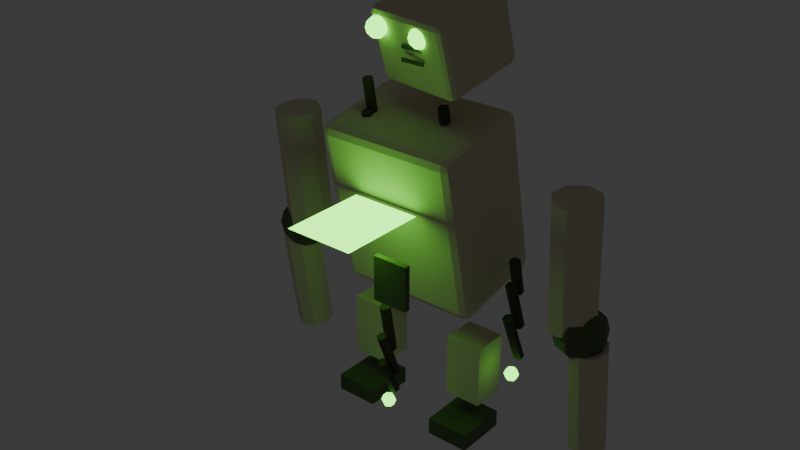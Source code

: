 # Source: zombie_process.blend  (saved by Blender 5.1.29; exported with 4.5.12 LTS)
import bpy
from mathutils import Matrix  # noqa: F401  (used for matrix-valued properties, if any)

bpy.ops.wm.read_factory_settings(use_empty=True)
scene = bpy.context.scene
scene.name = 'Scene'

# ---- collections
col_office_chair = bpy.data.collections.new('office_chair'); scene.collection.children.link(col_office_chair)
col_office_desk = bpy.data.collections.new('office_desk'); scene.collection.children.link(col_office_desk)
col_fluorescent_light = bpy.data.collections.new('fluorescent_light'); scene.collection.children.link(col_fluorescent_light)
col_manila_folder = bpy.data.collections.new('manila_folder'); scene.collection.children.link(col_manila_folder)
col_office_monitor = bpy.data.collections.new('office_monitor'); scene.collection.children.link(col_office_monitor)
col_filing_cabinet = bpy.data.collections.new('filing_cabinet'); scene.collection.children.link(col_filing_cabinet)
col_clipboard = bpy.data.collections.new('clipboard'); scene.collection.children.link(col_clipboard)
col_whiteboard = bpy.data.collections.new('whiteboard'); scene.collection.children.link(col_whiteboard)

# ---- materials (node trees are filled in below, after node groups)
mat_zombie_server_casing = bpy.data.materials.new('zombie_server_casing')
mat_zombie_glow = bpy.data.materials.new('zombie_glow')
mat_zombie_innards = bpy.data.materials.new('zombie_innards')
mat_zombie_cable = bpy.data.materials.new('zombie_cable')

# ---- material node trees
mat_zombie_server_casing.use_nodes = True; mat_zombie_server_casing.node_tree.nodes.clear()
_N = mat_zombie_server_casing.node_tree.nodes; _L = mat_zombie_server_casing.node_tree.links
n0 = _N.new('ShaderNodeBsdfPrincipled'); n0.name = 'Principled BSDF'; n0.location = (-200, 100)
n0.inputs[0].default_value = (0.72, 0.65, 0.48, 1.0)
n0.inputs[1].default_value = 0.2
n0.inputs[2].default_value = 0.85
n1 = _N.new('ShaderNodeOutputMaterial'); n1.name = 'Material Output'; n1.location = (200, 100)
_L.new(n0.outputs[0], n1.inputs[0])
n1.is_active_output = True
mat_zombie_glow.use_nodes = True; mat_zombie_glow.node_tree.nodes.clear()
_N = mat_zombie_glow.node_tree.nodes; _L = mat_zombie_glow.node_tree.links
n0 = _N.new('ShaderNodeBsdfPrincipled'); n0.name = 'Principled BSDF'; n0.location = (-200, 100)
n0.inputs[0].default_value = (0.2, 0.8, 0.1, 1.0)
n0.inputs[27].default_value = (0.224, 1.0, 0.078, 1.0)
n0.inputs[28].default_value = 4.0
n1 = _N.new('ShaderNodeOutputMaterial'); n1.name = 'Material Output'; n1.location = (200, 100)
_L.new(n0.outputs[0], n1.inputs[0])
n1.is_active_output = True
mat_zombie_innards.use_nodes = True; mat_zombie_innards.node_tree.nodes.clear()
_N = mat_zombie_innards.node_tree.nodes; _L = mat_zombie_innards.node_tree.links
n0 = _N.new('ShaderNodeBsdfPrincipled'); n0.name = 'Principled BSDF'; n0.location = (-200, 100)
n0.inputs[0].default_value = (0.12, 0.15, 0.08, 1.0)
n0.inputs[1].default_value = 0.5
n0.inputs[2].default_value = 0.6
n1 = _N.new('ShaderNodeOutputMaterial'); n1.name = 'Material Output'; n1.location = (200, 100)
_L.new(n0.outputs[0], n1.inputs[0])
n1.is_active_output = True
mat_zombie_cable.use_nodes = True; mat_zombie_cable.node_tree.nodes.clear()
_N = mat_zombie_cable.node_tree.nodes; _L = mat_zombie_cable.node_tree.links
n0 = _N.new('ShaderNodeBsdfPrincipled'); n0.name = 'Principled BSDF'; n0.location = (-200, 100)
n0.inputs[0].default_value = (0.08, 0.08, 0.06, 1.0)
n0.inputs[1].default_value = 0.1
n0.inputs[2].default_value = 0.9
n1 = _N.new('ShaderNodeOutputMaterial'); n1.name = 'Material Output'; n1.location = (200, 100)
_L.new(n0.outputs[0], n1.inputs[0])
n1.is_active_output = True

# ---- world
world_world = bpy.data.worlds.new('World'); scene.world = world_world
world_world.use_nodes = True; world_world.node_tree.nodes.clear()
_N = world_world.node_tree.nodes; _L = world_world.node_tree.links
n0 = _N.new('ShaderNodeOutputWorld'); n0.name = 'World Output'; n0.location = (200, 100)
n1 = _N.new('ShaderNodeBackground'); n1.name = 'Background'; n1.location = (-200, 100)
n1.inputs[0].default_value = (0.05088, 0.05088, 0.05088, 1.0)
_L.new(n1.outputs[0], n0.inputs[0])
n0.is_active_output = True
world_world.color = (0.05088, 0.05088, 0.05088)
world_world.sun_shadow_jitter_overblur = 0.0

# ---- meshes
me_cube = bpy.data.meshes.new('Cube')
me_cube.from_pydata([(-0.22, -0.07946, 0.4664), (-0.22, -0.115, 0.4895), (-0.25, -0.0857, 0.4958), (-0.22, -0.102, 0.4706), (-0.2373, -0.09904, 0.4752), (-0.2412, -0.1064, 0.4913), (-0.2412, -0.08128, 0.475), (-0.22, -0.2273, 1.018), (-0.22, -0.2042, 1.053), (-0.25, -0.198, 1.024), (-0.22, -0.2231, 1.04), (-0.2373, -0.2185, 1.037), (-0.2412, -0.2024, 1.045), (-0.2412, -0.2187, 1.02), (-0.22, 0.2042, 0.5267), (-0.25, 0.198, 0.556), (-0.22, 0.2273, 0.5623), (-0.2412, 0.2024, 0.5353), (-0.2373, 0.2185, 0.5427), (-0.2412, 0.2187, 0.5605), (-0.22, 0.2231, 0.5397), (-0.22, 0.07946, 1.114), (-0.22, 0.115, 1.09), (-0.25, 0.0857, 1.084), (-0.22, 0.102, 1.109), (-0.2373, 0.09904, 1.105), (-0.2412, 0.1064, 1.089), (-0.2412, 0.08128, 1.105), (0.22, -0.07946, 0.4664), (0.25, -0.0857, 0.4958), (0.22, -0.115, 0.4895), (0.2412, -0.08128, 0.475), (0.2373, -0.09904, 0.4752), (0.2412, -0.1064, 0.4913), (0.22, -0.102, 0.4706), (0.22, -0.2042, 1.053), (0.22, -0.2273, 1.018), (0.25, -0.198, 1.024), (0.22, -0.2231, 1.04), (0.2373, -0.2185, 1.037), (0.2412, -0.2187, 1.02), (0.2412, -0.2024, 1.045), (0.22, 0.2042, 0.5267), (0.22, 0.2273, 0.5623), (0.25, 0.198, 0.556), (0.22, 0.2231, 0.5397), (0.2373, 0.2185, 0.5427), (0.2412, 0.2187, 0.5605), (0.2412, 0.2024, 0.5353), (0.22, 0.07946, 1.114), (0.25, 0.0857, 1.084), (0.22, 0.115, 1.09), (0.2412, 0.08128, 1.105), (0.2373, 0.09904, 1.105), (0.2412, 0.1064, 1.089), (0.22, 0.102, 1.109), (-0.09036, -0.06465, 1.188), (-0.09377, -0.08891, 1.202), (-0.1109, -0.067, 1.208), (-0.09248, -0.07968, 1.19), (-0.1037, -0.07626, 1.193), (-0.107, -0.08134, 1.204), (-0.1046, -0.06419, 1.194), (-0.1013, -0.1427, 1.405), (-0.09937, -0.1287, 1.43), (-0.1185, -0.1208, 1.41), (-0.1011, -0.1408, 1.42), (-0.1121, -0.136, 1.419), (-0.1132, -0.1253, 1.424), (-0.1146, -0.1352, 1.407), (-0.0581, 0.1649, 1.25), (-0.07863, 0.1626, 1.27), (-0.05613, 0.1789, 1.275), (-0.07232, 0.1654, 1.256), (-0.06829, 0.1754, 1.261), (-0.07092, 0.1753, 1.273), (-0.05641, 0.1769, 1.26), (-0.06711, 0.1008, 1.492), (-0.0637, 0.1251, 1.478), (-0.08619, 0.1087, 1.472), (-0.06499, 0.1159, 1.49), (-0.07668, 0.1157, 1.487), (-0.07849, 0.1215, 1.476), (-0.0809, 0.1043, 1.486), (0.1671, -0.1008, 1.188), (0.1862, -0.1087, 1.208), (0.1637, -0.1251, 1.202), (0.1809, -0.1043, 1.194), (0.1767, -0.1157, 1.193), (0.1785, -0.1215, 1.204), (0.165, -0.1159, 1.19), (0.1581, -0.1649, 1.43), (0.1561, -0.1789, 1.405), (0.1786, -0.1626, 1.41), (0.1564, -0.1769, 1.42), (0.1683, -0.1754, 1.419), (0.1709, -0.1753, 1.407), (0.1723, -0.1654, 1.424), (0.1994, 0.1287, 1.25), (0.2013, 0.1427, 1.275), (0.2185, 0.1208, 1.27), (0.2011, 0.1408, 1.26), (0.2121, 0.136, 1.261), (0.2146, 0.1352, 1.273), (0.2132, 0.1253, 1.256), (0.1904, 0.06465, 1.492), (0.2109, 0.067, 1.472), (0.1938, 0.08891, 1.478), (0.2046, 0.06419, 1.486), (0.2037, 0.07626, 1.487), (0.207, 0.08134, 1.476), (0.1925, 0.07968, 1.49), (-0.08, -0.15, 1.405), (-0.08, -0.1325, 1.4), (-0.08, -0.115, 1.37), (-0.08, -0.1325, 1.34), (-0.08, -0.15, 1.335), (-0.06763, -0.1376, 1.4), (-0.05857, -0.1286, 1.388), (-0.05525, -0.1253, 1.37), (-0.05857, -0.1286, 1.353), (-0.06763, -0.1376, 1.34), (-0.0625, -0.15, 1.4), (-0.04969, -0.15, 1.388), (-0.045, -0.15, 1.37), (-0.04969, -0.15, 1.353), (-0.0625, -0.15, 1.34), (-0.06763, -0.1624, 1.4), (-0.05857, -0.1714, 1.388), (-0.05525, -0.1747, 1.37), (-0.05857, -0.1714, 1.353), (-0.06763, -0.1624, 1.34), (-0.08, -0.1675, 1.4), (-0.08, -0.1803, 1.388), (-0.08, -0.185, 1.37), (-0.08, -0.1803, 1.353), (-0.08, -0.1675, 1.34), (-0.09237, -0.1624, 1.4), (-0.1014, -0.1714, 1.388), (-0.1047, -0.1747, 1.37), (-0.1014, -0.1714, 1.353), (-0.09237, -0.1624, 1.34), (-0.0975, -0.15, 1.4), (-0.1103, -0.15, 1.388), (-0.115, -0.15, 1.37), (-0.1103, -0.15, 1.353), (-0.0975, -0.15, 1.34), (-0.09237, -0.1376, 1.4), (-0.1014, -0.1286, 1.388), (-0.1047, -0.1253, 1.37), (-0.1014, -0.1286, 1.353), (-0.09237, -0.1376, 1.34), (-0.08, -0.1197, 1.388), (-0.08, -0.1197, 1.353), (0.08, -0.15, 1.405), (0.08, -0.1325, 1.4), (0.08, -0.115, 1.37), (0.08, -0.1325, 1.34), (0.08, -0.15, 1.335), (0.09237, -0.1376, 1.4), (0.1014, -0.1286, 1.388), (0.1047, -0.1253, 1.37), (0.1014, -0.1286, 1.353), (0.09237, -0.1376, 1.34), (0.0975, -0.15, 1.4), (0.1103, -0.15, 1.388), (0.115, -0.15, 1.37), (0.1103, -0.15, 1.353), (0.0975, -0.15, 1.34), (0.09237, -0.1624, 1.4), (0.1014, -0.1714, 1.388), (0.1047, -0.1747, 1.37), (0.1014, -0.1714, 1.353), (0.09237, -0.1624, 1.34), (0.08, -0.1675, 1.4), (0.08, -0.1803, 1.388), (0.08, -0.185, 1.37), (0.08, -0.1803, 1.353), (0.08, -0.1675, 1.34), (0.06763, -0.1624, 1.4), (0.05857, -0.1714, 1.388), (0.05525, -0.1747, 1.37), (0.05857, -0.1714, 1.353), (0.06763, -0.1624, 1.34), (0.0625, -0.15, 1.4), (0.04969, -0.15, 1.388), (0.045, -0.15, 1.37), (0.04969, -0.15, 1.353), (0.0625, -0.15, 1.34), (0.06763, -0.1376, 1.4), (0.05857, -0.1286, 1.388), (0.05525, -0.1253, 1.37), (0.05857, -0.1286, 1.353), (0.06763, -0.1376, 1.34), (0.08, -0.1197, 1.388), (0.08, -0.1197, 1.353), (-0.12, -0.51, 0.84), (0.12, -0.51, 0.84), (-0.12, -0.21, 0.84), (0.12, -0.21, 0.84), (-0.5328, 0.0978, 0.5228), (-0.5396, 0.05917, 0.9711), (-0.4811, 0.06499, 0.5208), (-0.4879, 0.02636, 0.9691), (-0.4678, 0.00542, 0.5159), (-0.4746, -0.0332, 0.9641), (-0.5007, -0.04601, 0.5109), (-0.5075, -0.08463, 0.9592), (-0.5604, -0.05917, 0.5089), (-0.5672, -0.0978, 0.9572), (-0.6121, -0.02636, 0.5109), (-0.6189, -0.06499, 0.9592), (-0.6254, 0.0332, 0.5159), (-0.6322, -0.00542, 0.9641), (-0.5925, 0.08463, 0.5208), (-0.5993, 0.04601, 0.9691), (-0.5775, 0.02, 0.6), (-0.5775, 0.065, 0.5879), (-0.5775, 0.09794, 0.555), (-0.5775, 0.11, 0.51), (-0.5775, 0.09794, 0.465), (-0.5775, 0.065, 0.4321), (-0.5775, 0.02, 0.42), (-0.5457, 0.05182, 0.5879), (-0.5224, 0.07511, 0.555), (-0.5139, 0.08364, 0.51), (-0.5224, 0.07511, 0.465), (-0.5457, 0.05182, 0.4321), (-0.5325, 0.02, 0.5879), (-0.4996, 0.02, 0.555), (-0.4875, 0.02, 0.51), (-0.4996, 0.02, 0.465), (-0.5325, 0.02, 0.4321), (-0.5457, -0.01182, 0.5879), (-0.5224, -0.03511, 0.555), (-0.5139, -0.04364, 0.51), (-0.5224, -0.03511, 0.465), (-0.5457, -0.01182, 0.4321), (-0.5775, -0.025, 0.5879), (-0.5775, -0.05794, 0.555), (-0.5775, -0.07, 0.51), (-0.5775, -0.05794, 0.465), (-0.5775, -0.025, 0.4321), (-0.6093, -0.01182, 0.5879), (-0.6326, -0.03511, 0.555), (-0.6411, -0.04364, 0.51), (-0.6326, -0.03511, 0.465), (-0.6093, -0.01182, 0.4321), (-0.6225, 0.02, 0.5879), (-0.6554, 0.02, 0.555), (-0.6675, 0.02, 0.51), (-0.6554, 0.02, 0.465), (-0.6225, 0.02, 0.4321), (-0.6093, 0.05182, 0.5879), (-0.6326, 0.07511, 0.555), (-0.6411, 0.08364, 0.51), (-0.6326, 0.07511, 0.465), (-0.6093, 0.05182, 0.4321), (-0.597, 0.1419, 0.08099), (-0.6018, 0.08639, 0.4771), (-0.5528, 0.1191, 0.07834), (-0.5577, 0.06361, 0.4745), (-0.5378, 0.07206, 0.07195), (-0.5427, 0.01661, 0.4681), (-0.5608, 0.02838, 0.06555), (-0.5656, -0.02708, 0.4617), (-0.6082, 0.01361, 0.0629), (-0.613, -0.04185, 0.459), (-0.6523, 0.03639, 0.06555), (-0.6572, -0.01906, 0.4617), (-0.6673, 0.08339, 0.07195), (-0.6722, 0.02794, 0.4681), (-0.6444, 0.1271, 0.07834), (-0.6492, 0.07162, 0.4745), (0.5328, 0.0978, 0.5228), (0.5396, 0.05917, 0.9711), (0.5925, 0.08463, 0.5208), (0.5993, 0.04601, 0.9691), (0.6254, 0.0332, 0.5159), (0.6322, -0.00542, 0.9641), (0.6121, -0.02636, 0.5109), (0.6189, -0.06499, 0.9592), (0.5604, -0.05917, 0.5089), (0.5672, -0.0978, 0.9572), (0.5007, -0.04601, 0.5109), (0.5075, -0.08463, 0.9592), (0.4678, 0.00542, 0.5159), (0.4746, -0.0332, 0.9641), (0.4811, 0.06499, 0.5208), (0.4879, 0.02636, 0.9691), (0.5775, 0.02, 0.6), (0.5775, 0.065, 0.5879), (0.5775, 0.09794, 0.555), (0.5775, 0.11, 0.51), (0.5775, 0.09794, 0.465), (0.5775, 0.065, 0.4321), (0.5775, 0.02, 0.42), (0.6093, 0.05182, 0.5879), (0.6326, 0.07511, 0.555), (0.6411, 0.08364, 0.51), (0.6326, 0.07511, 0.465), (0.6093, 0.05182, 0.4321), (0.6225, 0.02, 0.5879), (0.6554, 0.02, 0.555), (0.6675, 0.02, 0.51), (0.6554, 0.02, 0.465), (0.6225, 0.02, 0.4321), (0.6093, -0.01182, 0.5879), (0.6326, -0.03511, 0.555), (0.6411, -0.04364, 0.51), (0.6326, -0.03511, 0.465), (0.6093, -0.01182, 0.4321), (0.5775, -0.025, 0.5879), (0.5775, -0.05794, 0.555), (0.5775, -0.07, 0.51), (0.5775, -0.05794, 0.465), (0.5775, -0.025, 0.4321), (0.5457, -0.01182, 0.5879), (0.5224, -0.03511, 0.555), (0.5139, -0.04364, 0.51), (0.5224, -0.03511, 0.465), (0.5457, -0.01182, 0.4321), (0.5325, 0.02, 0.5879), (0.4996, 0.02, 0.555), (0.4875, 0.02, 0.51), (0.4996, 0.02, 0.465), (0.5325, 0.02, 0.4321), (0.5457, 0.05182, 0.5879), (0.5224, 0.07511, 0.555), (0.5139, 0.08364, 0.51), (0.5224, 0.07511, 0.465), (0.5457, 0.05182, 0.4321), (0.597, 0.1419, 0.08099), (0.6018, 0.08639, 0.4771), (0.6444, 0.1271, 0.07834), (0.6492, 0.07162, 0.4745), (0.6673, 0.08339, 0.07195), (0.6722, 0.02794, 0.4681), (0.6523, 0.03639, 0.06555), (0.6572, -0.01906, 0.4617), (0.6082, 0.01361, 0.0629), (0.613, -0.04185, 0.459), (0.5608, 0.02838, 0.06555), (0.5656, -0.02708, 0.4617), (0.5378, 0.07206, 0.07195), (0.5427, 0.01661, 0.4681), (0.5528, 0.1191, 0.07834), (0.5577, 0.06361, 0.4745), (-0.265, -0.06, 0.13), (-0.265, -0.06, 0.35), (-0.265, 0.06, 0.13), (-0.265, 0.06, 0.35), (-0.135, -0.06, 0.13), (-0.135, -0.06, 0.35), (-0.135, 0.06, 0.13), (-0.135, 0.06, 0.35), (-0.275, -0.14, 0.0), (-0.275, -0.14, 0.06), (-0.275, 0.04, 0.0), (-0.275, 0.04, 0.06), (-0.125, -0.14, 0.0), (-0.125, -0.14, 0.06), (-0.125, 0.04, 0.0), (-0.125, 0.04, 0.06), (0.135, -0.06, 0.13), (0.135, -0.06, 0.35), (0.135, 0.06, 0.13), (0.135, 0.06, 0.35), (0.265, -0.06, 0.13), (0.265, -0.06, 0.35), (0.265, 0.06, 0.13), (0.265, 0.06, 0.35), (0.125, -0.14, 0.0), (0.125, -0.14, 0.06), (0.125, 0.04, 0.0), (0.125, 0.04, 0.06), (0.275, -0.14, 0.0), (0.275, -0.14, 0.06), (0.275, 0.04, 0.0), (0.275, 0.04, 0.06), (-0.1463, -0.06884, 1.023), (-0.1495, -0.09587, 1.192), (-0.1319, -0.07949, 1.021), (-0.1351, -0.1065, 1.19), (-0.134, -0.09714, 1.019), (-0.1372, -0.1242, 1.187), (-0.1505, -0.1041, 1.017), (-0.1537, -0.1312, 1.186), (-0.1649, -0.09348, 1.019), (-0.1681, -0.1205, 1.187), (-0.1628, -0.07583, 1.021), (-0.166, -0.1029, 1.19), (-0.1537, -0.06028, 0.9594), (-0.1495, -0.1059, 1.089), (-0.1374, -0.06729, 0.9564), (-0.1331, -0.1129, 1.086), (-0.1358, -0.08419, 0.9504), (-0.1316, -0.1298, 1.08), (-0.1505, -0.09408, 0.9474), (-0.1463, -0.1397, 1.077), (-0.1669, -0.08707, 0.9504), (-0.1626, -0.1327, 1.08), (-0.1684, -0.07017, 0.9564), (-0.1642, -0.1158, 1.086), (-0.1479, -0.0482, 0.8265), (-0.1508, -0.1183, 1.005), (-0.1326, -0.0572, 0.8232), (-0.1355, -0.1273, 1.001), (-0.1333, -0.07393, 0.8166), (-0.1362, -0.1441, 0.9946), (-0.1492, -0.08166, 0.8133), (-0.1521, -0.1518, 0.9913), (-0.1645, -0.07265, 0.8166), (-0.1674, -0.1428, 0.9946), (-0.1638, -0.05592, 0.8232), (-0.1667, -0.1261, 1.001), (-0.15, -0.1, 0.7999), (-0.15, -0.08232, 0.7926), (-0.15, -0.075, 0.7749), (-0.15, -0.08232, 0.7573), (-0.15, -0.1, 0.7499), (-0.1347, -0.09116, 0.7926), (-0.1283, -0.0875, 0.7749), (-0.1347, -0.09116, 0.7573), (-0.1347, -0.1088, 0.7926), (-0.1283, -0.1125, 0.7749), (-0.1347, -0.1088, 0.7573), (-0.15, -0.1177, 0.7926), (-0.15, -0.125, 0.7749), (-0.15, -0.1177, 0.7573), (-0.1653, -0.1088, 0.7926), (-0.1717, -0.1125, 0.7749), (-0.1653, -0.1088, 0.7573), (-0.1653, -0.09116, 0.7926), (-0.1717, -0.0875, 0.7749), (-0.1653, -0.09116, 0.7573), (0.09992, -0.02134, 1.022), (0.09998, -0.04324, 1.142), (0.1155, -0.03015, 1.02), (0.1156, -0.05206, 1.141), (0.1156, -0.04786, 1.017), (0.1156, -0.06976, 1.137), (0.1, -0.05676, 1.015), (0.1001, -0.07866, 1.136), (0.08441, -0.04794, 1.017), (0.08447, -0.06985, 1.137), (0.08436, -0.03024, 1.02), (0.08442, -0.05214, 1.141), (0.09731, -0.01579, 0.9519), (0.09998, -0.04974, 1.069), (0.1135, -0.02319, 0.9494), (0.1162, -0.05714, 1.067), (0.1149, -0.04042, 0.9444), (0.1176, -0.07437, 1.062), (0.1, -0.05026, 0.9418), (0.1027, -0.08421, 1.059), (0.0838, -0.04286, 0.9444), (0.08647, -0.07681, 1.062), (0.08245, -0.02563, 0.9494), (0.08512, -0.05958, 1.067), (0.09777, -0.002333, 0.8427), (0.1007, -0.0644, 0.994), (0.1137, -0.009921, 0.8392), (0.1166, -0.07199, 0.9906), (0.1145, -0.02655, 0.8324), (0.1174, -0.08862, 0.9837), (0.09933, -0.0356, 0.829), (0.1022, -0.09767, 0.9803), (0.08337, -0.02801, 0.8324), (0.08627, -0.09008, 0.9837), (0.08259, -0.01138, 0.8392), (0.08549, -0.07345, 0.9906), (0.1, -0.05, 0.822), (0.1, -0.03232, 0.8147), (0.1, -0.025, 0.797), (0.1, -0.03232, 0.7793), (0.1, -0.05, 0.772), (0.1153, -0.04116, 0.8147), (0.1217, -0.0375, 0.797), (0.1153, -0.04116, 0.7793), (0.1153, -0.05884, 0.8147), (0.1217, -0.0625, 0.797), (0.1153, -0.05884, 0.7793), (0.1, -0.06768, 0.8147), (0.1, -0.075, 0.797), (0.1, -0.06768, 0.7793), (0.08469, -0.05884, 0.8147), (0.07835, -0.0625, 0.797), (0.08469, -0.05884, 0.7793), (0.08469, -0.04116, 0.8147), (0.07835, -0.0375, 0.797), (0.08469, -0.04116, 0.7793), (-0.3051, 0.1319, 0.7092), (-0.3005, 0.1032, 0.8917), (-0.2883, 0.1256, 0.7078), (-0.2837, 0.09693, 0.8903), (-0.2855, 0.108, 0.705), (-0.2809, 0.07938, 0.8874), (-0.2995, 0.09678, 0.7036), (-0.2949, 0.06812, 0.886), (-0.3163, 0.1031, 0.705), (-0.3117, 0.07441, 0.8874), (-0.3191, 0.1206, 0.7078), (-0.3145, 0.09196, 0.8903), (-0.2923, 0.1423, 0.6124), (-0.3015, 0.09158, 0.7806), (-0.2785, 0.131, 0.6098), (-0.2877, 0.08032, 0.7779), (-0.2816, 0.1141, 0.6045), (-0.2908, 0.06339, 0.7726), (-0.2985, 0.1084, 0.6019), (-0.3077, 0.05772, 0.77), (-0.3123, 0.1197, 0.6045), (-0.3215, 0.06898, 0.7726), (-0.3092, 0.1366, 0.6098), (-0.3184, 0.08591, 0.7779), (-0.2884, 0.1538, 0.4919), (-0.3046, 0.07863, 0.6728), (-0.2749, 0.1424, 0.4884), (-0.2911, 0.06723, 0.6693), (-0.2784, 0.1262, 0.4814), (-0.2947, 0.05104, 0.6623), (-0.2954, 0.1214, 0.4778), (-0.3116, 0.04624, 0.6588), (-0.3089, 0.1328, 0.4814), (-0.3251, 0.05764, 0.6623), (-0.3053, 0.149, 0.4884), (-0.3216, 0.07383, 0.6693), (-0.3, 0.1, 0.4627), (-0.3, 0.1177, 0.4554), (-0.3, 0.125, 0.4377), (-0.3, 0.1177, 0.4201), (-0.3, 0.1, 0.4127), (-0.2847, 0.1088, 0.4554), (-0.2783, 0.1125, 0.4377), (-0.2847, 0.1088, 0.4201), (-0.2847, 0.09116, 0.4554), (-0.2783, 0.0875, 0.4377), (-0.2847, 0.09116, 0.4201), (-0.3, 0.08232, 0.4554), (-0.3, 0.075, 0.4377), (-0.3, 0.08232, 0.4201), (-0.3153, 0.09116, 0.4554), (-0.3217, 0.0875, 0.4377), (-0.3153, 0.09116, 0.4201), (-0.3153, 0.1088, 0.4554), (-0.3217, 0.1125, 0.4377), (-0.3153, 0.1088, 0.4201), (0.3482, 0.03295, 0.5686), (0.3499, 0.001913, 0.6925), (0.3642, 0.02508, 0.5664), (0.3659, -0.005957, 0.6903), (0.3652, 0.00765, 0.562), (0.3669, -0.02339, 0.6859), (0.3501, -0.001913, 0.5598), (0.3518, -0.03295, 0.6837), (0.3341, 0.005957, 0.562), (0.3358, -0.02508, 0.6859), (0.3331, 0.02339, 0.5664), (0.3348, -0.00765, 0.6903), (0.3491, 0.04759, 0.44), (0.3503, -0.01364, 0.6141), (0.3648, 0.0394, 0.437), (0.366, -0.02183, 0.6111), (0.3652, 0.02242, 0.431), (0.3663, -0.03881, 0.6051), (0.3497, 0.01364, 0.428), (0.3509, -0.04759, 0.6022), (0.334, 0.02183, 0.431), (0.3352, -0.0394, 0.6051), (0.3337, 0.03881, 0.437), (0.3348, -0.02242, 0.6111), (0.3485, 0.0556, 0.3199), (0.3506, -0.02254, 0.5017), (0.3643, 0.04776, 0.3164), (0.3664, -0.03038, 0.4981), (0.3647, 0.03123, 0.3093), (0.3669, -0.04691, 0.491), (0.3494, 0.02254, 0.3057), (0.3515, -0.0556, 0.4875), (0.3336, 0.03038, 0.3093), (0.3357, -0.04776, 0.491), (0.3331, 0.04691, 0.3164), (0.3353, -0.03123, 0.4981), (0.35, 0.0, 0.2902), (0.35, 0.01768, 0.2829), (0.35, 0.025, 0.2652), (0.35, 0.01768, 0.2475), (0.35, 0.0, 0.2402), (0.3653, 0.008839, 0.2829), (0.3717, 0.0125, 0.2652), (0.3653, 0.008839, 0.2475), (0.3653, -0.008839, 0.2829), (0.3717, -0.0125, 0.2652), (0.3653, -0.008839, 0.2475), (0.35, -0.01768, 0.2829), (0.35, -0.025, 0.2652), (0.35, -0.01768, 0.2475), (0.3347, -0.008839, 0.2829), (0.3283, -0.0125, 0.2652), (0.3347, -0.008839, 0.2475), (0.3347, 0.008839, 0.2829), (0.3283, 0.0125, 0.2652), (0.3347, 0.008839, 0.2475), (-0.007165, -0.1626, 0.3099), (0.0005541, -0.2029, 0.4917), (0.009797, -0.1683, 0.3079), (0.01752, -0.2086, 0.4897), (0.0131, -0.1856, 0.304), (0.02082, -0.2258, 0.4857), (-0.0005541, -0.1971, 0.302), (0.007165, -0.2374, 0.4838), (-0.01752, -0.1914, 0.304), (-0.009797, -0.2317, 0.4857), (-0.02082, -0.1742, 0.3079), (-0.0131, -0.2144, 0.4897), (0.01045, -0.1569, 0.2226), (-0.002443, -0.2101, 0.3795), (0.0236, -0.1688, 0.2196), (0.01071, -0.222, 0.3765), (0.01959, -0.1853, 0.2137), (0.006702, -0.2385, 0.3706), (0.002443, -0.1899, 0.2107), (-0.01045, -0.2431, 0.3676), (-0.01071, -0.178, 0.2137), (-0.0236, -0.2312, 0.3706), (-0.006702, -0.1615, 0.2196), (-0.01959, -0.2147, 0.3765), (0.009453, -0.1577, 0.1526), (-0.002207, -0.2099, 0.2801), (0.02285, -0.1692, 0.1491), (0.01119, -0.2214, 0.2766), (0.01923, -0.1854, 0.1421), (0.007571, -0.2376, 0.2696), (0.002207, -0.1901, 0.1387), (-0.009453, -0.2423, 0.2661), (-0.01119, -0.1786, 0.1421), (-0.02285, -0.2308, 0.2696), (-0.007571, -0.1624, 0.1491), (-0.01923, -0.2146, 0.2766), (0.0, -0.2, 0.1376), (0.0, -0.1823, 0.1303), (0.0, -0.175, 0.1126), (0.0, -0.1823, 0.09492), (0.0, -0.2, 0.0876), (0.01531, -0.1912, 0.1303), (0.02165, -0.1875, 0.1126), (0.01531, -0.1912, 0.09492), (0.01531, -0.2088, 0.1303), (0.02165, -0.2125, 0.1126), (0.01531, -0.2088, 0.09492), (-3.26e-09, -0.2177, 0.1303), (-4.657e-09, -0.225, 0.1126), (-3.26e-09, -0.2177, 0.09492), (-0.01531, -0.2088, 0.1303), (-0.02165, -0.2125, 0.1126), (-0.01531, -0.2088, 0.09492), (-0.01531, -0.1912, 0.1303), (-0.02165, -0.1875, 0.1126), (-0.01531, -0.1912, 0.09492), (0.09, -0.37, 0.615), (0.09, -0.37, 0.765), (0.09, -0.35, 0.615), (0.09, -0.35, 0.765), (0.21, -0.37, 0.615), (0.21, -0.37, 0.765), (0.21, -0.35, 0.615), (0.21, -0.35, 0.765), (0.01, -0.1475, 1.284), (0.01, -0.1475, 1.296), (0.01, -0.1425, 1.284), (0.01, -0.1425, 1.296), (0.09, -0.1475, 1.284), (0.09, -0.1475, 1.296), (0.09, -0.1425, 1.284), (0.09, -0.1425, 1.296), (0.01, -0.1475, 1.324), (0.01, -0.1475, 1.336), (0.01, -0.1425, 1.324), (0.01, -0.1425, 1.336), (0.09, -0.1475, 1.324), (0.09, -0.1475, 1.336), (0.09, -0.1425, 1.324), (0.09, -0.1425, 1.336), (0.01, -0.1475, 1.364), (0.01, -0.1475, 1.376), (0.01, -0.1425, 1.364), (0.01, -0.1425, 1.376), (0.09, -0.1475, 1.364), (0.09, -0.1475, 1.376), (0.09, -0.1425, 1.364), (0.09, -0.1425, 1.376)], [], [(0, 3, 4, 6), (1, 5, 4, 3), (2, 6, 4, 5), (7, 10, 11, 13), (8, 12, 11, 10), (9, 13, 11, 12), (14, 17, 18, 20), (15, 19, 18, 17), (16, 20, 18, 19), (21, 24, 25, 27), (22, 26, 25, 24), (23, 27, 25, 26), (28, 31, 32, 34), (29, 33, 32, 31), (30, 34, 32, 33), (35, 38, 39, 41), (36, 40, 39, 38), (37, 41, 39, 40), (42, 45, 46, 48), (43, 47, 46, 45), (44, 48, 46, 47), (49, 52, 53, 55), (50, 54, 53, 52), (51, 55, 53, 54), (14, 0, 6, 17), (17, 6, 2, 15), (1, 7, 13, 5), (5, 13, 9, 2), (8, 21, 27, 12), (12, 27, 23, 9), (22, 16, 19, 26), (26, 19, 15, 23), (42, 14, 20, 45), (45, 20, 16, 43), (21, 49, 55, 24), (24, 55, 51, 22), (50, 44, 47, 54), (54, 47, 43, 51), (28, 42, 48, 31), (31, 48, 44, 29), (49, 35, 41, 52), (52, 41, 37, 50), (36, 30, 33, 40), (40, 33, 29, 37), (0, 28, 34, 3), (3, 34, 30, 1), (35, 8, 10, 38), (38, 10, 7, 36), (14, 42, 28, 0), (2, 9, 23, 15), (30, 36, 7, 1), (49, 21, 8, 35), (16, 22, 51, 43), (44, 50, 37, 29), (56, 59, 60, 62), (57, 61, 60, 59), (58, 62, 60, 61), (63, 66, 67, 69), (64, 68, 67, 66), (65, 69, 67, 68), (70, 73, 74, 76), (71, 75, 74, 73), (72, 76, 74, 75), (77, 80, 81, 83), (78, 82, 81, 80), (79, 83, 81, 82), (84, 87, 88, 90), (85, 89, 88, 87), (86, 90, 88, 89), (91, 94, 95, 97), (92, 96, 95, 94), (93, 97, 95, 96), (98, 101, 102, 104), (99, 103, 102, 101), (100, 104, 102, 103), (105, 108, 109, 111), (106, 110, 109, 108), (107, 111, 109, 110), (70, 56, 62, 73), (73, 62, 58, 71), (57, 63, 69, 61), (61, 69, 65, 58), (64, 77, 83, 68), (68, 83, 79, 65), (78, 72, 75, 82), (82, 75, 71, 79), (98, 70, 76, 101), (101, 76, 72, 99), (77, 105, 111, 80), (80, 111, 107, 78), (106, 100, 103, 110), (110, 103, 99, 107), (84, 98, 104, 87), (87, 104, 100, 85), (105, 91, 97, 108), (108, 97, 93, 106), (92, 86, 89, 96), (96, 89, 85, 93), (56, 84, 90, 59), (59, 90, 86, 57), (91, 64, 66, 94), (94, 66, 63, 92), (70, 98, 84, 56), (58, 65, 79, 71), (86, 92, 63, 57), (105, 77, 64, 91), (72, 78, 107, 99), (100, 106, 93, 85), (113, 112, 117), (116, 115, 121), (153, 114, 119, 120), (152, 113, 117, 118), (115, 153, 120, 121), (114, 152, 118, 119), (116, 121, 126), (120, 119, 124, 125), (118, 117, 122, 123), (121, 120, 125, 126), (119, 118, 123, 124), (117, 112, 122), (125, 124, 129, 130), (123, 122, 127, 128), (126, 125, 130, 131), (124, 123, 128, 129), (122, 112, 127), (116, 126, 131), (128, 127, 132, 133), (131, 130, 135, 136), (129, 128, 133, 134), (127, 112, 132), (116, 131, 136), (130, 129, 134, 135), (136, 135, 140, 141), (134, 133, 138, 139), (132, 112, 137), (116, 136, 141), (135, 134, 139, 140), (133, 132, 137, 138), (141, 140, 145, 146), (139, 138, 143, 144), (137, 112, 142), (116, 141, 146), (140, 139, 144, 145), (138, 137, 142, 143), (146, 145, 150, 151), (144, 143, 148, 149), (142, 112, 147), (116, 146, 151), (145, 144, 149, 150), (143, 142, 147, 148), (151, 150, 153, 115), (149, 148, 152, 114), (147, 112, 113), (116, 151, 115), (150, 149, 114, 153), (148, 147, 113, 152), (157, 195, 162, 163), (156, 194, 160, 161), (155, 154, 159), (158, 157, 163), (195, 156, 161, 162), (194, 155, 159, 160), (158, 163, 168), (162, 161, 166, 167), (160, 159, 164, 165), (163, 162, 167, 168), (161, 160, 165, 166), (159, 154, 164), (158, 168, 173), (167, 166, 171, 172), (165, 164, 169, 170), (168, 167, 172, 173), (166, 165, 170, 171), (164, 154, 169), (158, 173, 178), (172, 171, 176, 177), (170, 169, 174, 175), (173, 172, 177, 178), (171, 170, 175, 176), (169, 154, 174), (177, 176, 181, 182), (175, 174, 179, 180), (178, 177, 182, 183), (176, 175, 180, 181), (174, 154, 179), (158, 178, 183), (180, 179, 184, 185), (183, 182, 187, 188), (181, 180, 185, 186), (179, 154, 184), (158, 183, 188), (182, 181, 186, 187), (188, 187, 192, 193), (186, 185, 190, 191), (184, 154, 189), (158, 188, 193), (187, 186, 191, 192), (185, 184, 189, 190), (193, 192, 195, 157), (191, 190, 194, 156), (189, 154, 155), (158, 193, 157), (192, 191, 156, 195), (190, 189, 155, 194), (196, 197, 199, 198), (200, 201, 203, 202), (202, 203, 205, 204), (204, 205, 207, 206), (206, 207, 209, 208), (208, 209, 211, 210), (210, 211, 213, 212), (203, 201, 215, 213, 211, 209, 207, 205), (212, 213, 215, 214), (214, 215, 201, 200), (200, 202, 204, 206, 208, 210, 212, 214), (221, 220, 226, 227), (219, 218, 224, 225), (217, 216, 223), (222, 221, 227), (220, 219, 225, 226), (218, 217, 223, 224), (225, 224, 229, 230), (223, 216, 228), (222, 227, 232), (226, 225, 230, 231), (224, 223, 228, 229), (227, 226, 231, 232), (228, 216, 233), (222, 232, 237), (231, 230, 235, 236), (229, 228, 233, 234), (232, 231, 236, 237), (230, 229, 234, 235), (222, 237, 242), (236, 235, 240, 241), (234, 233, 238, 239), (237, 236, 241, 242), (235, 234, 239, 240), (233, 216, 238), (222, 242, 247), (241, 240, 245, 246), (239, 238, 243, 244), (242, 241, 246, 247), (240, 239, 244, 245), (238, 216, 243), (222, 247, 252), (246, 245, 250, 251), (244, 243, 248, 249), (247, 246, 251, 252), (245, 244, 249, 250), (243, 216, 248), (251, 250, 255, 256), (249, 248, 253, 254), (252, 251, 256, 257), (250, 249, 254, 255), (248, 216, 253), (222, 252, 257), (254, 253, 217, 218), (257, 256, 220, 221), (255, 254, 218, 219), (253, 216, 217), (222, 257, 221), (256, 255, 219, 220), (258, 259, 261, 260), (260, 261, 263, 262), (262, 263, 265, 264), (264, 265, 267, 266), (266, 267, 269, 268), (268, 269, 271, 270), (261, 259, 273, 271, 269, 267, 265, 263), (270, 271, 273, 272), (272, 273, 259, 258), (258, 260, 262, 264, 266, 268, 270, 272), (274, 275, 277, 276), (276, 277, 279, 278), (278, 279, 281, 280), (280, 281, 283, 282), (282, 283, 285, 284), (284, 285, 287, 286), (277, 275, 289, 287, 285, 283, 281, 279), (286, 287, 289, 288), (288, 289, 275, 274), (274, 276, 278, 280, 282, 284, 286, 288), (292, 291, 297, 298), (295, 294, 300, 301), (293, 292, 298, 299), (291, 290, 297), (296, 295, 301), (294, 293, 299, 300), (301, 300, 305, 306), (299, 298, 303, 304), (297, 290, 302), (296, 301, 306), (300, 299, 304, 305), (298, 297, 302, 303), (306, 305, 310, 311), (304, 303, 308, 309), (302, 290, 307), (296, 306, 311), (305, 304, 309, 310), (303, 302, 307, 308), (309, 308, 313, 314), (307, 290, 312), (296, 311, 316), (310, 309, 314, 315), (308, 307, 312, 313), (311, 310, 315, 316), (312, 290, 317), (296, 316, 321), (315, 314, 319, 320), (313, 312, 317, 318), (316, 315, 320, 321), (314, 313, 318, 319), (296, 321, 326), (320, 319, 324, 325), (318, 317, 322, 323), (321, 320, 325, 326), (319, 318, 323, 324), (317, 290, 322), (296, 326, 331), (325, 324, 329, 330), (323, 322, 327, 328), (326, 325, 330, 331), (324, 323, 328, 329), (322, 290, 327), (296, 331, 295), (330, 329, 293, 294), (328, 327, 291, 292), (331, 330, 294, 295), (329, 328, 292, 293), (327, 290, 291), (332, 333, 335, 334), (334, 335, 337, 336), (336, 337, 339, 338), (338, 339, 341, 340), (340, 341, 343, 342), (342, 343, 345, 344), (335, 333, 347, 345, 343, 341, 339, 337), (344, 345, 347, 346), (346, 347, 333, 332), (332, 334, 336, 338, 340, 342, 344, 346), (348, 349, 351, 350), (350, 351, 355, 354), (354, 355, 353, 352), (352, 353, 349, 348), (350, 354, 352, 348), (355, 351, 349, 353), (356, 357, 359, 358), (358, 359, 363, 362), (362, 363, 361, 360), (360, 361, 357, 356), (358, 362, 360, 356), (363, 359, 357, 361), (364, 365, 367, 366), (366, 367, 371, 370), (370, 371, 369, 368), (368, 369, 365, 364), (366, 370, 368, 364), (371, 367, 365, 369), (372, 373, 375, 374), (374, 375, 379, 378), (378, 379, 377, 376), (376, 377, 373, 372), (374, 378, 376, 372), (379, 375, 373, 377), (380, 381, 383, 382), (382, 383, 385, 384), (384, 385, 387, 386), (386, 387, 389, 388), (383, 381, 391, 389, 387, 385), (388, 389, 391, 390), (390, 391, 381, 380), (380, 382, 384, 386, 388, 390), (392, 393, 395, 394), (394, 395, 397, 396), (396, 397, 399, 398), (398, 399, 401, 400), (395, 393, 403, 401, 399, 397), (400, 401, 403, 402), (402, 403, 393, 392), (392, 394, 396, 398, 400, 402), (404, 405, 407, 406), (406, 407, 409, 408), (408, 409, 411, 410), (410, 411, 413, 412), (407, 405, 415, 413, 411, 409), (412, 413, 415, 414), (414, 415, 405, 404), (404, 406, 408, 410, 412, 414), (417, 416, 421), (420, 419, 423), (418, 417, 421, 422), (419, 418, 422, 423), (420, 423, 426), (422, 421, 424, 425), (423, 422, 425, 426), (421, 416, 424), (420, 426, 429), (425, 424, 427, 428), (426, 425, 428, 429), (424, 416, 427), (427, 416, 430), (420, 429, 432), (428, 427, 430, 431), (429, 428, 431, 432), (432, 431, 434, 435), (430, 416, 433), (420, 432, 435), (431, 430, 433, 434), (435, 434, 418, 419), (433, 416, 417), (420, 435, 419), (434, 433, 417, 418), (436, 437, 439, 438), (438, 439, 441, 440), (440, 441, 443, 442), (442, 443, 445, 444), (439, 437, 447, 445, 443, 441), (444, 445, 447, 446), (446, 447, 437, 436), (436, 438, 440, 442, 444, 446), (448, 449, 451, 450), (450, 451, 453, 452), (452, 453, 455, 454), (454, 455, 457, 456), (451, 449, 459, 457, 455, 453), (456, 457, 459, 458), (458, 459, 449, 448), (448, 450, 452, 454, 456, 458), (460, 461, 463, 462), (462, 463, 465, 464), (464, 465, 467, 466), (466, 467, 469, 468), (463, 461, 471, 469, 467, 465), (468, 469, 471, 470), (470, 471, 461, 460), (460, 462, 464, 466, 468, 470), (476, 475, 479), (474, 473, 477, 478), (475, 474, 478, 479), (473, 472, 477), (476, 479, 482), (478, 477, 480, 481), (479, 478, 481, 482), (477, 472, 480), (476, 482, 485), (481, 480, 483, 484), (482, 481, 484, 485), (480, 472, 483), (476, 485, 488), (484, 483, 486, 487), (485, 484, 487, 488), (483, 472, 486), (486, 472, 489), (476, 488, 491), (487, 486, 489, 490), (488, 487, 490, 491), (491, 490, 474, 475), (489, 472, 473), (476, 491, 475), (490, 489, 473, 474), (492, 493, 495, 494), (494, 495, 497, 496), (496, 497, 499, 498), (498, 499, 501, 500), (495, 493, 503, 501, 499, 497), (500, 501, 503, 502), (502, 503, 493, 492), (492, 494, 496, 498, 500, 502), (504, 505, 507, 506), (506, 507, 509, 508), (508, 509, 511, 510), (510, 511, 513, 512), (507, 505, 515, 513, 511, 509), (512, 513, 515, 514), (514, 515, 505, 504), (504, 506, 508, 510, 512, 514), (516, 517, 519, 518), (518, 519, 521, 520), (520, 521, 523, 522), (522, 523, 525, 524), (519, 517, 527, 525, 523, 521), (524, 525, 527, 526), (526, 527, 517, 516), (516, 518, 520, 522, 524, 526), (531, 530, 534, 535), (529, 528, 533), (532, 531, 535), (530, 529, 533, 534), (535, 534, 537, 538), (533, 528, 536), (532, 535, 538), (534, 533, 536, 537), (538, 537, 540, 541), (536, 528, 539), (532, 538, 541), (537, 536, 539, 540), (541, 540, 543, 544), (539, 528, 542), (532, 541, 544), (540, 539, 542, 543), (544, 543, 546, 547), (542, 528, 545), (532, 544, 547), (543, 542, 545, 546), (546, 545, 529, 530), (547, 546, 530, 531), (545, 528, 529), (532, 547, 531), (548, 549, 551, 550), (550, 551, 553, 552), (552, 553, 555, 554), (554, 555, 557, 556), (551, 549, 559, 557, 555, 553), (556, 557, 559, 558), (558, 559, 549, 548), (548, 550, 552, 554, 556, 558), (560, 561, 563, 562), (562, 563, 565, 564), (564, 565, 567, 566), (566, 567, 569, 568), (563, 561, 571, 569, 567, 565), (568, 569, 571, 570), (570, 571, 561, 560), (560, 562, 564, 566, 568, 570), (572, 573, 575, 574), (574, 575, 577, 576), (576, 577, 579, 578), (578, 579, 581, 580), (575, 573, 583, 581, 579, 577), (580, 581, 583, 582), (582, 583, 573, 572), (572, 574, 576, 578, 580, 582), (587, 586, 590, 591), (585, 584, 589), (588, 587, 591), (586, 585, 589, 590), (589, 584, 592), (588, 591, 594), (590, 589, 592, 593), (591, 590, 593, 594), (594, 593, 596, 597), (592, 584, 595), (588, 594, 597), (593, 592, 595, 596), (597, 596, 599, 600), (595, 584, 598), (588, 597, 600), (596, 595, 598, 599), (600, 599, 602, 603), (598, 584, 601), (588, 600, 603), (599, 598, 601, 602), (603, 602, 586, 587), (601, 584, 585), (588, 603, 587), (602, 601, 585, 586), (604, 605, 607, 606), (606, 607, 609, 608), (608, 609, 611, 610), (610, 611, 613, 612), (607, 605, 615, 613, 611, 609), (612, 613, 615, 614), (614, 615, 605, 604), (604, 606, 608, 610, 612, 614), (616, 617, 619, 618), (618, 619, 621, 620), (620, 621, 623, 622), (622, 623, 625, 624), (619, 617, 627, 625, 623, 621), (624, 625, 627, 626), (626, 627, 617, 616), (616, 618, 620, 622, 624, 626), (628, 629, 631, 630), (630, 631, 633, 632), (632, 633, 635, 634), (634, 635, 637, 636), (631, 629, 639, 637, 635, 633), (636, 637, 639, 638), (638, 639, 629, 628), (628, 630, 632, 634, 636, 638), (644, 643, 647), (642, 641, 645, 646), (643, 642, 646, 647), (641, 640, 645), (647, 646, 649, 650), (645, 640, 648), (644, 647, 650), (646, 645, 648, 649), (649, 648, 651, 652), (650, 649, 652, 653), (648, 640, 651), (644, 650, 653), (644, 653, 656), (652, 651, 654, 655), (653, 652, 655, 656), (651, 640, 654), (644, 656, 659), (655, 654, 657, 658), (656, 655, 658, 659), (654, 640, 657), (644, 659, 643), (658, 657, 641, 642), (659, 658, 642, 643), (657, 640, 641), (660, 661, 663, 662), (662, 663, 667, 666), (666, 667, 665, 664), (664, 665, 661, 660), (662, 666, 664, 660), (667, 663, 661, 665), (668, 669, 671, 670), (670, 671, 675, 674), (674, 675, 673, 672), (672, 673, 669, 668), (670, 674, 672, 668), (675, 671, 669, 673), (676, 677, 679, 678), (678, 679, 683, 682), (682, 683, 681, 680), (680, 681, 677, 676), (678, 682, 680, 676), (683, 679, 677, 681), (684, 685, 687, 686), (686, 687, 691, 690), (690, 691, 689, 688), (688, 689, 685, 684), (686, 690, 688, 684), (691, 687, 685, 689)])
me_cube.polygons.foreach_set('material_index', [0, 0, 0, 0, 0, 0, 0, 0, 0, 0, 0, 0, 0, 0, 0, 0, 0, 0, 0, 0, 0, 0, 0, 0, 0, 0, 0, 0, 0, 0, 0, 0, 0, 0, 0, 0, 0, 0, 0, 0, 0, 0, 0, 0, 0, 0, 0, 0, 0, 0, 0, 0, 0, 0, 0, 0, 0, 0, 0, 0, 0, 0, 0, 0, 0, 0, 0, 0, 0, 0, 0, 0, 0, 0, 0, 0, 0, 0, 0, 0, 0, 0, 0, 0, 0, 0, 0, 0, 0, 0, 0, 0, 0, 0, 0, 0, 0, 0, 0, 0, 0, 0, 0, 0, 0, 0, 0, 0, 1, 1, 1, 1, 1, 1, 1, 1, 1, 1, 1, 1, 1, 1, 1, 1, 1, 1, 1, 1, 1, 1, 1, 1, 1, 1, 1, 1, 1, 1, 1, 1, 1, 1, 1, 1, 1, 1, 1, 1, 1, 1, 1, 1, 1, 1, 1, 1, 1, 1, 1, 1, 1, 1, 1, 1, 1, 1, 1, 1, 1, 1, 1, 1, 1, 1, 1, 1, 1, 1, 1, 1, 1, 1, 1, 1, 1, 1, 1, 1, 1, 1, 1, 1, 1, 1, 1, 1, 1, 1, 1, 1, 1, 1, 1, 1, 1, 0, 0, 0, 0, 0, 0, 0, 0, 0, 0, 2, 2, 2, 2, 2, 2, 2, 2, 2, 2, 2, 2, 2, 2, 2, 2, 2, 2, 2, 2, 2, 2, 2, 2, 2, 2, 2, 2, 2, 2, 2, 2, 2, 2, 2, 2, 2, 2, 2, 2, 2, 2, 2, 2, 2, 2, 2, 2, 0, 0, 0, 0, 0, 0, 0, 0, 0, 0, 0, 0, 0, 0, 0, 0, 0, 0, 0, 0, 2, 2, 2, 2, 2, 2, 2, 2, 2, 2, 2, 2, 2, 2, 2, 2, 2, 2, 2, 2, 2, 2, 2, 2, 2, 2, 2, 2, 2, 2, 2, 2, 2, 2, 2, 2, 2, 2, 2, 2, 2, 2, 2, 2, 2, 2, 2, 2, 0, 0, 0, 0, 0, 0, 0, 0, 0, 0, 0, 0, 0, 0, 0, 0, 2, 2, 2, 2, 2, 2, 0, 0, 0, 0, 0, 0, 2, 2, 2, 2, 2, 2, 3, 3, 3, 3, 3, 3, 3, 3, 3, 3, 3, 3, 3, 3, 3, 3, 3, 3, 3, 3, 3, 3, 3, 3, 1, 1, 1, 1, 1, 1, 1, 1, 1, 1, 1, 1, 1, 1, 1, 1, 1, 1, 1, 1, 1, 1, 1, 1, 3, 3, 3, 3, 3, 3, 3, 3, 3, 3, 3, 3, 3, 3, 3, 3, 3, 3, 3, 3, 3, 3, 3, 3, 1, 1, 1, 1, 1, 1, 1, 1, 1, 1, 1, 1, 1, 1, 1, 1, 1, 1, 1, 1, 1, 1, 1, 1, 3, 3, 3, 3, 3, 3, 3, 3, 3, 3, 3, 3, 3, 3, 3, 3, 3, 3, 3, 3, 3, 3, 3, 3, 1, 1, 1, 1, 1, 1, 1, 1, 1, 1, 1, 1, 1, 1, 1, 1, 1, 1, 1, 1, 1, 1, 1, 1, 3, 3, 3, 3, 3, 3, 3, 3, 3, 3, 3, 3, 3, 3, 3, 3, 3, 3, 3, 3, 3, 3, 3, 3, 1, 1, 1, 1, 1, 1, 1, 1, 1, 1, 1, 1, 1, 1, 1, 1, 1, 1, 1, 1, 1, 1, 1, 1, 3, 3, 3, 3, 3, 3, 3, 3, 3, 3, 3, 3, 3, 3, 3, 3, 3, 3, 3, 3, 3, 3, 3, 3, 1, 1, 1, 1, 1, 1, 1, 1, 1, 1, 1, 1, 1, 1, 1, 1, 1, 1, 1, 1, 1, 1, 1, 1, 2, 2, 2, 2, 2, 2, 2, 2, 2, 2, 2, 2, 2, 2, 2, 2, 2, 2, 2, 2, 2, 2, 2, 2])
_uv = me_cube.uv_layers.new(name='UVMap')
_uv.uv.foreach_set('vector', [0.14, 0.7286, 0.14, 0.75, 0.1313, 0.75, 0.125, 0.7286, 0.3875, 0.985, 0.3875, 1.0, 0.3803, 1.0, 0.375, 0.985, 0.3875, 0.02143, 0.375, 0.02143, 0.375, 0.009057, 0.3875, 0.0, 0.6125, 0.985, 0.625, 0.985, 0.625, 0.9937, 0.6125, 1.0, 0.86, 0.7286, 0.875, 0.7286, 0.875, 0.7409, 0.86, 0.75, 0.6125, 0.02143, 0.6125, 0.0, 0.6197, 0.0, 0.625, 0.02143, 0.14, 0.5214, 0.125, 0.5214, 0.125, 0.5091, 0.14, 0.5, 0.3875, 0.2286, 0.3875, 0.25, 0.3776, 0.2532, 0.375, 0.2286, 0.3875, 0.265, 0.375, 0.265, 0.3776, 0.2532, 0.3875, 0.25, 0.86, 0.5214, 0.86, 0.5, 0.8687, 0.5, 0.875, 0.5214, 0.6125, 0.265, 0.6125, 0.25, 0.6224, 0.2455, 0.625, 0.265, 0.6125, 0.2286, 0.625, 0.2286, 0.6224, 0.2455, 0.6125, 0.25, 0.36, 0.7286, 0.375, 0.7286, 0.3768, 0.7491, 0.3675, 0.7575, 0.3875, 0.7286, 0.3875, 0.75, 0.3768, 0.7491, 0.375, 0.7286, 0.3875, 0.765, 0.3675, 0.7575, 0.3768, 0.7491, 0.3875, 0.75, 0.64, 0.7286, 0.6325, 0.7575, 0.6254, 0.747, 0.625, 0.7286, 0.6125, 0.765, 0.6125, 0.75, 0.6254, 0.747, 0.6325, 0.7575, 0.6125, 0.7286, 0.625, 0.7286, 0.6254, 0.747, 0.6125, 0.75, 0.36, 0.5214, 0.3675, 0.4925, 0.3746, 0.503, 0.375, 0.5214, 0.3875, 0.485, 0.3875, 0.5, 0.3746, 0.503, 0.3675, 0.4925, 0.3875, 0.5214, 0.375, 0.5214, 0.3746, 0.503, 0.3875, 0.5, 0.64, 0.5214, 0.625, 0.5214, 0.6232, 0.5009, 0.6325, 0.4925, 0.6125, 0.5214, 0.6125, 0.5, 0.6232, 0.5009, 0.625, 0.5214, 0.6125, 0.485, 0.6325, 0.4925, 0.6232, 0.5009, 0.6125, 0.5, 0.14, 0.5214, 0.14, 0.7286, 0.125, 0.7286, 0.125, 0.5214, 0.375, 0.2286, 0.375, 0.02143, 0.3875, 0.02143, 0.3875, 0.2286, 0.3875, 0.985, 0.6125, 0.985, 0.6125, 1.0, 0.3875, 1.0, 0.3875, 0.0, 0.6125, 0.0, 0.6125, 0.02143, 0.3875, 0.02143, 0.86, 0.7286, 0.86, 0.5214, 0.875, 0.5214, 0.875, 0.7286, 0.625, 0.02143, 0.625, 0.2286, 0.6125, 0.2286, 0.6125, 0.02143, 0.6125, 0.265, 0.3875, 0.265, 0.3875, 0.25, 0.6125, 0.25, 0.6125, 0.25, 0.3875, 0.25, 0.3875, 0.2286, 0.6125, 0.2286, 0.36, 0.5214, 0.14, 0.5214, 0.14, 0.5, 0.3675, 0.4925, 0.3675, 0.4925, 0.375, 0.265, 0.3875, 0.265, 0.3875, 0.485, 0.86, 0.5214, 0.64, 0.5214, 0.6325, 0.4925, 0.86, 0.5, 0.625, 0.265, 0.6325, 0.4925, 0.6125, 0.485, 0.6125, 0.265, 0.6125, 0.5214, 0.3875, 0.5214, 0.3875, 0.5, 0.6125, 0.5, 0.6125, 0.5, 0.3875, 0.5, 0.3875, 0.485, 0.6125, 0.485, 0.36, 0.7286, 0.36, 0.5214, 0.375, 0.5214, 0.375, 0.7286, 0.375, 0.7286, 0.375, 0.5214, 0.3875, 0.5214, 0.3875, 0.7286, 0.64, 0.5214, 0.64, 0.7286, 0.625, 0.7286, 0.625, 0.5214, 0.625, 0.5214, 0.625, 0.7286, 0.6125, 0.7286, 0.6125, 0.5214, 0.6125, 0.765, 0.3875, 0.765, 0.3875, 0.75, 0.6125, 0.75, 0.6125, 0.75, 0.3875, 0.75, 0.3875, 0.7286, 0.6125, 0.7286, 0.14, 0.7286, 0.36, 0.7286, 0.3675, 0.7575, 0.14, 0.75, 0.375, 0.985, 0.3675, 0.7575, 0.3875, 0.765, 0.3875, 0.985, 0.64, 0.7286, 0.86, 0.7286, 0.86, 0.75, 0.6325, 0.7575, 0.6325, 0.7575, 0.625, 0.985, 0.6125, 0.985, 0.6125, 0.765, 0.14, 0.5214, 0.36, 0.5214, 0.36, 0.7286, 0.14, 0.7286, 0.3875, 0.02143, 0.6125, 0.02143, 0.6125, 0.2286, 0.3875, 0.2286, 0.3875, 0.765, 0.6125, 0.765, 0.6125, 0.985, 0.3875, 0.985, 0.64, 0.5214, 0.86, 0.5214, 0.86, 0.7286, 0.64, 0.7286, 0.3875, 0.265, 0.6125, 0.265, 0.6125, 0.485, 0.3875, 0.485, 0.3875, 0.5214, 0.6125, 0.5214, 0.6125, 0.7286, 0.3875, 0.7286, 0.1417, 0.7321, 0.1417, 0.75, 0.132, 0.75, 0.125, 0.7321, 0.395, 0.9833, 0.395, 1.0, 0.3835, 1.0, 0.375, 0.9833, 0.395, 0.01786, 0.375, 0.01786, 0.375, 0.007547, 0.395, 0.0, 0.605, 0.9833, 0.625, 0.9833, 0.625, 0.993, 0.605, 1.0, 0.8583, 0.7321, 0.875, 0.7321, 0.875, 0.7425, 0.8583, 0.75, 0.605, 0.01786, 0.605, 0.0, 0.6165, 0.0, 0.625, 0.01786, 0.1417, 0.5179, 0.125, 0.5179, 0.125, 0.5075, 0.1417, 0.5, 0.395, 0.2321, 0.395, 0.25, 0.3792, 0.2535, 0.375, 0.2321, 0.395, 0.2667, 0.375, 0.2667, 0.3792, 0.2535, 0.395, 0.25, 0.8583, 0.5179, 0.8583, 0.5, 0.868, 0.5, 0.875, 0.5179, 0.605, 0.2667, 0.605, 0.25, 0.6208, 0.2462, 0.625, 0.2667, 0.605, 0.2321, 0.625, 0.2321, 0.6208, 0.2462, 0.605, 0.25, 0.3583, 0.7321, 0.375, 0.7321, 0.3778, 0.7498, 0.3667, 0.7583, 0.395, 0.7321, 0.395, 0.75, 0.3778, 0.7498, 0.375, 0.7321, 0.395, 0.7667, 0.3667, 0.7583, 0.3778, 0.7498, 0.395, 0.75, 0.6417, 0.7321, 0.6333, 0.7583, 0.6245, 0.7475, 0.625, 0.7321, 0.605, 0.7667, 0.605, 0.75, 0.6245, 0.7475, 0.6333, 0.7583, 0.605, 0.7321, 0.625, 0.7321, 0.6245, 0.7475, 0.605, 0.75, 0.3583, 0.5179, 0.3667, 0.4917, 0.3755, 0.5025, 0.375, 0.5179, 0.395, 0.4833, 0.395, 0.5, 0.3755, 0.5025, 0.3667, 0.4917, 0.395, 0.5179, 0.375, 0.5179, 0.3755, 0.5025, 0.395, 0.5, 0.6417, 0.5179, 0.625, 0.5179, 0.6222, 0.5002, 0.6333, 0.4917, 0.605, 0.5179, 0.605, 0.5, 0.6222, 0.5002, 0.625, 0.5179, 0.605, 0.4833, 0.6333, 0.4917, 0.6222, 0.5002, 0.605, 0.5, 0.1417, 0.5179, 0.1417, 0.7321, 0.125, 0.7321, 0.125, 0.5179, 0.375, 0.2321, 0.375, 0.01786, 0.395, 0.01786, 0.395, 0.2321, 0.395, 0.9833, 0.605, 0.9833, 0.605, 1.0, 0.395, 1.0, 0.395, 0.0, 0.605, 0.0, 0.605, 0.01786, 0.395, 0.01786, 0.8583, 0.7321, 0.8583, 0.5179, 0.875, 0.5179, 0.875, 0.7321, 0.625, 0.01786, 0.625, 0.2321, 0.605, 0.2321, 0.605, 0.01786, 0.605, 0.2667, 0.395, 0.2667, 0.395, 0.25, 0.605, 0.25, 0.605, 0.25, 0.395, 0.25, 0.395, 0.2321, 0.605, 0.2321, 0.3583, 0.5179, 0.1417, 0.5179, 0.1417, 0.5, 0.3667, 0.4917, 0.3667, 0.4917, 0.375, 0.2667, 0.395, 0.2667, 0.395, 0.4833, 0.8583, 0.5179, 0.6417, 0.5179, 0.6333, 0.4917, 0.8583, 0.5, 0.625, 0.2667, 0.6333, 0.4917, 0.605, 0.4833, 0.605, 0.2667, 0.605, 0.5179, 0.395, 0.5179, 0.395, 0.5, 0.605, 0.5, 0.605, 0.5, 0.395, 0.5, 0.395, 0.4833, 0.605, 0.4833, 0.3583, 0.7321, 0.3583, 0.5179, 0.375, 0.5179, 0.375, 0.7321, 0.375, 0.7321, 0.375, 0.5179, 0.395, 0.5179, 0.395, 0.7321, 0.6417, 0.5179, 0.6417, 0.7321, 0.625, 0.7321, 0.625, 0.5179, 0.625, 0.5179, 0.625, 0.7321, 0.605, 0.7321, 0.605, 0.5179, 0.605, 0.7667, 0.395, 0.7667, 0.395, 0.75, 0.605, 0.75, 0.605, 0.75, 0.395, 0.75, 0.395, 0.7321, 0.605, 0.7321, 0.1417, 0.7321, 0.3583, 0.7321, 0.3667, 0.7583, 0.1417, 0.75, 0.375, 0.9833, 0.3667, 0.7583, 0.395, 0.7667, 0.395, 0.9833, 0.6417, 0.7321, 0.8583, 0.7321, 0.8583, 0.75, 0.6333, 0.7583, 0.6333, 0.7583, 0.625, 0.9833, 0.605, 0.9833, 0.605, 0.7667, 0.1417, 0.5179, 0.3583, 0.5179, 0.3583, 0.7321, 0.1417, 0.7321, 0.395, 0.01786, 0.605, 0.01786, 0.605, 0.2321, 0.395, 0.2321, 0.395, 0.7667, 0.605, 0.7667, 0.605, 0.9833, 0.395, 0.9833, 0.6417, 0.5179, 0.8583, 0.5179, 0.8583, 0.7321, 0.6417, 0.7321, 0.395, 0.2667, 0.605, 0.2667, 0.605, 0.4833, 0.395, 0.4833, 0.395, 0.5179, 0.605, 0.5179, 0.605, 0.7321, 0.395, 0.7321, 0.75, 0.8333, 0.6875, 1.0, 0.625, 0.8333, 0.6875, 0.0, 0.75, 0.1667, 0.625, 0.1667, 0.75, 0.3333, 0.75, 0.5, 0.625, 0.5, 0.625, 0.3333, 0.75, 0.6667, 0.75, 0.8333, 0.625, 0.8333, 0.625, 0.6667, 0.75, 0.1667, 0.75, 0.3333, 0.625, 0.3333, 0.625, 0.1667, 0.75, 0.5, 0.75, 0.6667, 0.625, 0.6667, 0.625, 0.5, 0.5625, 0.0, 0.625, 0.1667, 0.5, 0.1667, 0.625, 0.3333, 0.625, 0.5, 0.5, 0.5, 0.5, 0.3333, 0.625, 0.6667, 0.625, 0.8333, 0.5, 0.8333, 0.5, 0.6667, 0.625, 0.1667, 0.625, 0.3333, 0.5, 0.3333, 0.5, 0.1667, 0.625, 0.5, 0.625, 0.6667, 0.5, 0.6667, 0.5, 0.5, 0.625, 0.8333, 0.5625, 1.0, 0.5, 0.8333, 0.5, 0.3333, 0.5, 0.5, 0.375, 0.5, 0.375, 0.3333, 0.5, 0.6667, 0.5, 0.8333, 0.375, 0.8333, 0.375, 0.6667, 0.5, 0.1667, 0.5, 0.3333, 0.375, 0.3333, 0.375, 0.1667, 0.5, 0.5, 0.5, 0.6667, 0.375, 0.6667, 0.375, 0.5, 0.5, 0.8333, 0.4375, 1.0, 0.375, 0.8333, 0.4375, 0.0, 0.5, 0.1667, 0.375, 0.1667, 0.375, 0.6667, 0.375, 0.8333, 0.25, 0.8333, 0.25, 0.6667, 0.375, 0.1667, 0.375, 0.3333, 0.25, 0.3333, 0.25, 0.1667, 0.375, 0.5, 0.375, 0.6667, 0.25, 0.6667, 0.25, 0.5, 0.375, 0.8333, 0.3125, 1.0, 0.25, 0.8333, 0.3125, 0.0, 0.375, 0.1667, 0.25, 0.1667, 0.375, 0.3333, 0.375, 0.5, 0.25, 0.5, 0.25, 0.3333, 0.25, 0.1667, 0.25, 0.3333, 0.125, 0.3333, 0.125, 0.1667, 0.25, 0.5, 0.25, 0.6667, 0.125, 0.6667, 0.125, 0.5, 0.25, 0.8333, 0.1875, 1.0, 0.125, 0.8333, 0.1875, 0.0, 0.25, 0.1667, 0.125, 0.1667, 0.25, 0.3333, 0.25, 0.5, 0.125, 0.5, 0.125, 0.3333, 0.25, 0.6667, 0.25, 0.8333, 0.125, 0.8333, 0.125, 0.6667, 0.125, 0.1667, 0.125, 0.3333, 0.0, 0.3333, 0.0, 0.1667, 0.125, 0.5, 0.125, 0.6667, 0.0, 0.6667, 0.0, 0.5, 0.125, 0.8333, 0.0625, 1.0, 0.0, 0.8333, 0.0625, 0.0, 0.125, 0.1667, 0.0, 0.1667, 0.125, 0.3333, 0.125, 0.5, 0.0, 0.5, 0.0, 0.3333, 0.125, 0.6667, 0.125, 0.8333, 0.0, 0.8333, 0.0, 0.6667, 1.0, 0.1667, 1.0, 0.3333, 0.875, 0.3333, 0.875, 0.1667, 1.0, 0.5, 1.0, 0.6667, 0.875, 0.6667, 0.875, 0.5, 1.0, 0.8333, 0.9375, 1.0, 0.875, 0.8333, 0.9375, 0.0, 1.0, 0.1667, 0.875, 0.1667, 1.0, 0.3333, 1.0, 0.5, 0.875, 0.5, 0.875, 0.3333, 1.0, 0.6667, 1.0, 0.8333, 0.875, 0.8333, 0.875, 0.6667, 0.875, 0.1667, 0.875, 0.3333, 0.75, 0.3333, 0.75, 0.1667, 0.875, 0.5, 0.875, 0.6667, 0.75, 0.6667, 0.75, 0.5, 0.875, 0.8333, 0.8125, 1.0, 0.75, 0.8333, 0.8125, 0.0, 0.875, 0.1667, 0.75, 0.1667, 0.875, 0.3333, 0.875, 0.5, 0.75, 0.5, 0.75, 0.3333, 0.875, 0.6667, 0.875, 0.8333, 0.75, 0.8333, 0.75, 0.6667, 0.75, 0.1667, 0.75, 0.3333, 0.625, 0.3333, 0.625, 0.1667, 0.75, 0.5, 0.75, 0.6667, 0.625, 0.6667, 0.625, 0.5, 0.75, 0.8333, 0.6875, 1.0, 0.625, 0.8333, 0.6875, 0.0, 0.75, 0.1667, 0.625, 0.1667, 0.75, 0.3333, 0.75, 0.5, 0.625, 0.5, 0.625, 0.3333, 0.75, 0.6667, 0.75, 0.8333, 0.625, 0.8333, 0.625, 0.6667, 0.5625, 0.0, 0.625, 0.1667, 0.5, 0.1667, 0.625, 0.3333, 0.625, 0.5, 0.5, 0.5, 0.5, 0.3333, 0.625, 0.6667, 0.625, 0.8333, 0.5, 0.8333, 0.5, 0.6667, 0.625, 0.1667, 0.625, 0.3333, 0.5, 0.3333, 0.5, 0.1667, 0.625, 0.5, 0.625, 0.6667, 0.5, 0.6667, 0.5, 0.5, 0.625, 0.8333, 0.5625, 1.0, 0.5, 0.8333, 0.4375, 0.0, 0.5, 0.1667, 0.375, 0.1667, 0.5, 0.3333, 0.5, 0.5, 0.375, 0.5, 0.375, 0.3333, 0.5, 0.6667, 0.5, 0.8333, 0.375, 0.8333, 0.375, 0.6667, 0.5, 0.1667, 0.5, 0.3333, 0.375, 0.3333, 0.375, 0.1667, 0.5, 0.5, 0.5, 0.6667, 0.375, 0.6667, 0.375, 0.5, 0.5, 0.8333, 0.4375, 1.0, 0.375, 0.8333, 0.3125, 0.0, 0.375, 0.1667, 0.25, 0.1667, 0.375, 0.3333, 0.375, 0.5, 0.25, 0.5, 0.25, 0.3333, 0.375, 0.6667, 0.375, 0.8333, 0.25, 0.8333, 0.25, 0.6667, 0.375, 0.1667, 0.375, 0.3333, 0.25, 0.3333, 0.25, 0.1667, 0.375, 0.5, 0.375, 0.6667, 0.25, 0.6667, 0.25, 0.5, 0.375, 0.8333, 0.3125, 1.0, 0.25, 0.8333, 0.25, 0.3333, 0.25, 0.5, 0.125, 0.5, 0.125, 0.3333, 0.25, 0.6667, 0.25, 0.8333, 0.125, 0.8333, 0.125, 0.6667, 0.25, 0.1667, 0.25, 0.3333, 0.125, 0.3333, 0.125, 0.1667, 0.25, 0.5, 0.25, 0.6667, 0.125, 0.6667, 0.125, 0.5, 0.25, 0.8333, 0.1875, 1.0, 0.125, 0.8333, 0.1875, 0.0, 0.25, 0.1667, 0.125, 0.1667, 0.125, 0.6667, 0.125, 0.8333, 0.0, 0.8333, 0.0, 0.6667, 0.125, 0.1667, 0.125, 0.3333, 0.0, 0.3333, 0.0, 0.1667, 0.125, 0.5, 0.125, 0.6667, 0.0, 0.6667, 0.0, 0.5, 0.125, 0.8333, 0.0625, 1.0, 0.0, 0.8333, 0.0625, 0.0, 0.125, 0.1667, 0.0, 0.1667, 0.125, 0.3333, 0.125, 0.5, 0.0, 0.5, 0.0, 0.3333, 1.0, 0.1667, 1.0, 0.3333, 0.875, 0.3333, 0.875, 0.1667, 1.0, 0.5, 1.0, 0.6667, 0.875, 0.6667, 0.875, 0.5, 1.0, 0.8333, 0.9375, 1.0, 0.875, 0.8333, 0.9375, 0.0, 1.0, 0.1667, 0.875, 0.1667, 1.0, 0.3333, 1.0, 0.5, 0.875, 0.5, 0.875, 0.3333, 1.0, 0.6667, 1.0, 0.8333, 0.875, 0.8333, 0.875, 0.6667, 0.875, 0.1667, 0.875, 0.3333, 0.75, 0.3333, 0.75, 0.1667, 0.875, 0.5, 0.875, 0.6667, 0.75, 0.6667, 0.75, 0.5, 0.875, 0.8333, 0.8125, 1.0, 0.75, 0.8333, 0.8125, 0.0, 0.875, 0.1667, 0.75, 0.1667, 0.875, 0.3333, 0.875, 0.5, 0.75, 0.5, 0.75, 0.3333, 0.875, 0.6667, 0.875, 0.8333, 0.75, 0.8333, 0.75, 0.6667, 0.0, 0.0, 1.0, 0.0, 1.0, 1.0, 0.0, 1.0, 1.0, 0.5, 1.0, 1.0, 0.875, 1.0, 0.875, 0.5, 0.875, 0.5, 0.875, 1.0, 0.75, 1.0, 0.75, 0.5, 0.75, 0.5, 0.75, 1.0, 0.625, 1.0, 0.625, 0.5, 0.625, 0.5, 0.625, 1.0, 0.5, 1.0, 0.5, 0.5, 0.5, 0.5, 0.5, 1.0, 0.375, 1.0, 0.375, 0.5, 0.375, 0.5, 0.375, 1.0, 0.25, 1.0, 0.25, 0.5, 0.4197, 0.4197, 0.25, 0.49, 0.08029, 0.4197, 0.01, 0.25, 0.08029, 0.08029, 0.25, 0.01, 0.4197, 0.08029, 0.49, 0.25, 0.25, 0.5, 0.25, 1.0, 0.125, 1.0, 0.125, 0.5, 0.125, 0.5, 0.125, 1.0, 0.0, 1.0, 0.0, 0.5, 0.75, 0.49, 0.9197, 0.4197, 0.99, 0.25, 0.9197, 0.08029, 0.75, 0.01, 0.5803, 0.08029, 0.51, 0.25, 0.5803, 0.4197, 0.75, 0.1667, 0.75, 0.3333, 0.625, 0.3333, 0.625, 0.1667, 0.75, 0.5, 0.75, 0.6667, 0.625, 0.6667, 0.625, 0.5, 0.75, 0.8333, 0.6875, 1.0, 0.625, 0.8333, 0.6875, 0.0, 0.75, 0.1667, 0.625, 0.1667, 0.75, 0.3333, 0.75, 0.5, 0.625, 0.5, 0.625, 0.3333, 0.75, 0.6667, 0.75, 0.8333, 0.625, 0.8333, 0.625, 0.6667, 0.625, 0.5, 0.625, 0.6667, 0.5, 0.6667, 0.5, 0.5, 0.625, 0.8333, 0.5625, 1.0, 0.5, 0.8333, 0.5625, 0.0, 0.625, 0.1667, 0.5, 0.1667, 0.625, 0.3333, 0.625, 0.5, 0.5, 0.5, 0.5, 0.3333, 0.625, 0.6667, 0.625, 0.8333, 0.5, 0.8333, 0.5, 0.6667, 0.625, 0.1667, 0.625, 0.3333, 0.5, 0.3333, 0.5, 0.1667, 0.5, 0.8333, 0.4375, 1.0, 0.375, 0.8333, 0.4375, 0.0, 0.5, 0.1667, 0.375, 0.1667, 0.5, 0.3333, 0.5, 0.5, 0.375, 0.5, 0.375, 0.3333, 0.5, 0.6667, 0.5, 0.8333, 0.375, 0.8333, 0.375, 0.6667, 0.5, 0.1667, 0.5, 0.3333, 0.375, 0.3333, 0.375, 0.1667, 0.5, 0.5, 0.5, 0.6667, 0.375, 0.6667, 0.375, 0.5, 0.3125, 0.0, 0.375, 0.1667, 0.25, 0.1667, 0.375, 0.3333, 0.375, 0.5, 0.25, 0.5, 0.25, 0.3333, 0.375, 0.6667, 0.375, 0.8333, 0.25, 0.8333, 0.25, 0.6667, 0.375, 0.1667, 0.375, 0.3333, 0.25, 0.3333, 0.25, 0.1667, 0.375, 0.5, 0.375, 0.6667, 0.25, 0.6667, 0.25, 0.5, 0.375, 0.8333, 0.3125, 1.0, 0.25, 0.8333, 0.1875, 0.0, 0.25, 0.1667, 0.125, 0.1667, 0.25, 0.3333, 0.25, 0.5, 0.125, 0.5, 0.125, 0.3333, 0.25, 0.6667, 0.25, 0.8333, 0.125, 0.8333, 0.125, 0.6667, 0.25, 0.1667, 0.25, 0.3333, 0.125, 0.3333, 0.125, 0.1667, 0.25, 0.5, 0.25, 0.6667, 0.125, 0.6667, 0.125, 0.5, 0.25, 0.8333, 0.1875, 1.0, 0.125, 0.8333, 0.0625, 0.0, 0.125, 0.1667, 0.0, 0.1667, 0.125, 0.3333, 0.125, 0.5, 0.0, 0.5, 0.0, 0.3333, 0.125, 0.6667, 0.125, 0.8333, 0.0, 0.8333, 0.0, 0.6667, 0.125, 0.1667, 0.125, 0.3333, 0.0, 0.3333, 0.0, 0.1667, 0.125, 0.5, 0.125, 0.6667, 0.0, 0.6667, 0.0, 0.5, 0.125, 0.8333, 0.0625, 1.0, 0.0, 0.8333, 1.0, 0.3333, 1.0, 0.5, 0.875, 0.5, 0.875, 0.3333, 1.0, 0.6667, 1.0, 0.8333, 0.875, 0.8333, 0.875, 0.6667, 1.0, 0.1667, 1.0, 0.3333, 0.875, 0.3333, 0.875, 0.1667, 1.0, 0.5, 1.0, 0.6667, 0.875, 0.6667, 0.875, 0.5, 1.0, 0.8333, 0.9375, 1.0, 0.875, 0.8333, 0.9375, 0.0, 1.0, 0.1667, 0.875, 0.1667, 0.875, 0.6667, 0.875, 0.8333, 0.75, 0.8333, 0.75, 0.6667, 0.875, 0.1667, 0.875, 0.3333, 0.75, 0.3333, 0.75, 0.1667, 0.875, 0.5, 0.875, 0.6667, 0.75, 0.6667, 0.75, 0.5, 0.875, 0.8333, 0.8125, 1.0, 0.75, 0.8333, 0.8125, 0.0, 0.875, 0.1667, 0.75, 0.1667, 0.875, 0.3333, 0.875, 0.5, 0.75, 0.5, 0.75, 0.3333, 1.0, 0.5, 1.0, 1.0, 0.875, 1.0, 0.875, 0.5, 0.875, 0.5, 0.875, 1.0, 0.75, 1.0, 0.75, 0.5, 0.75, 0.5, 0.75, 1.0, 0.625, 1.0, 0.625, 0.5, 0.625, 0.5, 0.625, 1.0, 0.5, 1.0, 0.5, 0.5, 0.5, 0.5, 0.5, 1.0, 0.375, 1.0, 0.375, 0.5, 0.375, 0.5, 0.375, 1.0, 0.25, 1.0, 0.25, 0.5, 0.4197, 0.4197, 0.25, 0.49, 0.08029, 0.4197, 0.01, 0.25, 0.08029, 0.08029, 0.25, 0.01, 0.4197, 0.08029, 0.49, 0.25, 0.25, 0.5, 0.25, 1.0, 0.125, 1.0, 0.125, 0.5, 0.125, 0.5, 0.125, 1.0, 0.0, 1.0, 0.0, 0.5, 0.75, 0.49, 0.9197, 0.4197, 0.99, 0.25, 0.9197, 0.08029, 0.75, 0.01, 0.5803, 0.08029, 0.51, 0.25, 0.5803, 0.4197, 1.0, 0.5, 1.0, 1.0, 0.875, 1.0, 0.875, 0.5, 0.875, 0.5, 0.875, 1.0, 0.75, 1.0, 0.75, 0.5, 0.75, 0.5, 0.75, 1.0, 0.625, 1.0, 0.625, 0.5, 0.625, 0.5, 0.625, 1.0, 0.5, 1.0, 0.5, 0.5, 0.5, 0.5, 0.5, 1.0, 0.375, 1.0, 0.375, 0.5, 0.375, 0.5, 0.375, 1.0, 0.25, 1.0, 0.25, 0.5, 0.4197, 0.4197, 0.25, 0.49, 0.08029, 0.4197, 0.01, 0.25, 0.08029, 0.08029, 0.25, 0.01, 0.4197, 0.08029, 0.49, 0.25, 0.25, 0.5, 0.25, 1.0, 0.125, 1.0, 0.125, 0.5, 0.125, 0.5, 0.125, 1.0, 0.0, 1.0, 0.0, 0.5, 0.75, 0.49, 0.9197, 0.4197, 0.99, 0.25, 0.9197, 0.08029, 0.75, 0.01, 0.5803, 0.08029, 0.51, 0.25, 0.5803, 0.4197, 0.75, 0.6667, 0.75, 0.8333, 0.625, 0.8333, 0.625, 0.6667, 0.75, 0.1667, 0.75, 0.3333, 0.625, 0.3333, 0.625, 0.1667, 0.75, 0.5, 0.75, 0.6667, 0.625, 0.6667, 0.625, 0.5, 0.75, 0.8333, 0.6875, 1.0, 0.625, 0.8333, 0.6875, 0.0, 0.75, 0.1667, 0.625, 0.1667, 0.75, 0.3333, 0.75, 0.5, 0.625, 0.5, 0.625, 0.3333, 0.625, 0.1667, 0.625, 0.3333, 0.5, 0.3333, 0.5, 0.1667, 0.625, 0.5, 0.625, 0.6667, 0.5, 0.6667, 0.5, 0.5, 0.625, 0.8333, 0.5625, 1.0, 0.5, 0.8333, 0.5625, 0.0, 0.625, 0.1667, 0.5, 0.1667, 0.625, 0.3333, 0.625, 0.5, 0.5, 0.5, 0.5, 0.3333, 0.625, 0.6667, 0.625, 0.8333, 0.5, 0.8333, 0.5, 0.6667, 0.5, 0.1667, 0.5, 0.3333, 0.375, 0.3333, 0.375, 0.1667, 0.5, 0.5, 0.5, 0.6667, 0.375, 0.6667, 0.375, 0.5, 0.5, 0.8333, 0.4375, 1.0, 0.375, 0.8333, 0.4375, 0.0, 0.5, 0.1667, 0.375, 0.1667, 0.5, 0.3333, 0.5, 0.5, 0.375, 0.5, 0.375, 0.3333, 0.5, 0.6667, 0.5, 0.8333, 0.375, 0.8333, 0.375, 0.6667, 0.375, 0.5, 0.375, 0.6667, 0.25, 0.6667, 0.25, 0.5, 0.375, 0.8333, 0.3125, 1.0, 0.25, 0.8333, 0.3125, 0.0, 0.375, 0.1667, 0.25, 0.1667, 0.375, 0.3333, 0.375, 0.5, 0.25, 0.5, 0.25, 0.3333, 0.375, 0.6667, 0.375, 0.8333, 0.25, 0.8333, 0.25, 0.6667, 0.375, 0.1667, 0.375, 0.3333, 0.25, 0.3333, 0.25, 0.1667, 0.25, 0.8333, 0.1875, 1.0, 0.125, 0.8333, 0.1875, 0.0, 0.25, 0.1667, 0.125, 0.1667, 0.25, 0.3333, 0.25, 0.5, 0.125, 0.5, 0.125, 0.3333, 0.25, 0.6667, 0.25, 0.8333, 0.125, 0.8333, 0.125, 0.6667, 0.25, 0.1667, 0.25, 0.3333, 0.125, 0.3333, 0.125, 0.1667, 0.25, 0.5, 0.25, 0.6667, 0.125, 0.6667, 0.125, 0.5, 0.0625, 0.0, 0.125, 0.1667, 0.0, 0.1667, 0.125, 0.3333, 0.125, 0.5, 0.0, 0.5, 0.0, 0.3333, 0.125, 0.6667, 0.125, 0.8333, 0.0, 0.8333, 0.0, 0.6667, 0.125, 0.1667, 0.125, 0.3333, 0.0, 0.3333, 0.0, 0.1667, 0.125, 0.5, 0.125, 0.6667, 0.0, 0.6667, 0.0, 0.5, 0.125, 0.8333, 0.0625, 1.0, 0.0, 0.8333, 0.9375, 0.0, 1.0, 0.1667, 0.875, 0.1667, 1.0, 0.3333, 1.0, 0.5, 0.875, 0.5, 0.875, 0.3333, 1.0, 0.6667, 1.0, 0.8333, 0.875, 0.8333, 0.875, 0.6667, 1.0, 0.1667, 1.0, 0.3333, 0.875, 0.3333, 0.875, 0.1667, 1.0, 0.5, 1.0, 0.6667, 0.875, 0.6667, 0.875, 0.5, 1.0, 0.8333, 0.9375, 1.0, 0.875, 0.8333, 0.8125, 0.0, 0.875, 0.1667, 0.75, 0.1667, 0.875, 0.3333, 0.875, 0.5, 0.75, 0.5, 0.75, 0.3333, 0.875, 0.6667, 0.875, 0.8333, 0.75, 0.8333, 0.75, 0.6667, 0.875, 0.1667, 0.875, 0.3333, 0.75, 0.3333, 0.75, 0.1667, 0.875, 0.5, 0.875, 0.6667, 0.75, 0.6667, 0.75, 0.5, 0.875, 0.8333, 0.8125, 1.0, 0.75, 0.8333, 1.0, 0.5, 1.0, 1.0, 0.875, 1.0, 0.875, 0.5, 0.875, 0.5, 0.875, 1.0, 0.75, 1.0, 0.75, 0.5, 0.75, 0.5, 0.75, 1.0, 0.625, 1.0, 0.625, 0.5, 0.625, 0.5, 0.625, 1.0, 0.5, 1.0, 0.5, 0.5, 0.5, 0.5, 0.5, 1.0, 0.375, 1.0, 0.375, 0.5, 0.375, 0.5, 0.375, 1.0, 0.25, 1.0, 0.25, 0.5, 0.4197, 0.4197, 0.25, 0.49, 0.08029, 0.4197, 0.01, 0.25, 0.08029, 0.08029, 0.25, 0.01, 0.4197, 0.08029, 0.49, 0.25, 0.25, 0.5, 0.25, 1.0, 0.125, 1.0, 0.125, 0.5, 0.125, 0.5, 0.125, 1.0, 0.0, 1.0, 0.0, 0.5, 0.75, 0.49, 0.9197, 0.4197, 0.99, 0.25, 0.9197, 0.08029, 0.75, 0.01, 0.5803, 0.08029, 0.51, 0.25, 0.5803, 0.4197, 0.375, 0.0, 0.625, 0.0, 0.625, 0.25, 0.375, 0.25, 0.375, 0.25, 0.625, 0.25, 0.625, 0.5, 0.375, 0.5, 0.375, 0.5, 0.625, 0.5, 0.625, 0.75, 0.375, 0.75, 0.375, 0.75, 0.625, 0.75, 0.625, 1.0, 0.375, 1.0, 0.125, 0.5, 0.375, 0.5, 0.375, 0.75, 0.125, 0.75, 0.625, 0.5, 0.875, 0.5, 0.875, 0.75, 0.625, 0.75, 0.375, 0.0, 0.625, 0.0, 0.625, 0.25, 0.375, 0.25, 0.375, 0.25, 0.625, 0.25, 0.625, 0.5, 0.375, 0.5, 0.375, 0.5, 0.625, 0.5, 0.625, 0.75, 0.375, 0.75, 0.375, 0.75, 0.625, 0.75, 0.625, 1.0, 0.375, 1.0, 0.125, 0.5, 0.375, 0.5, 0.375, 0.75, 0.125, 0.75, 0.625, 0.5, 0.875, 0.5, 0.875, 0.75, 0.625, 0.75, 0.375, 0.0, 0.625, 0.0, 0.625, 0.25, 0.375, 0.25, 0.375, 0.25, 0.625, 0.25, 0.625, 0.5, 0.375, 0.5, 0.375, 0.5, 0.625, 0.5, 0.625, 0.75, 0.375, 0.75, 0.375, 0.75, 0.625, 0.75, 0.625, 1.0, 0.375, 1.0, 0.125, 0.5, 0.375, 0.5, 0.375, 0.75, 0.125, 0.75, 0.625, 0.5, 0.875, 0.5, 0.875, 0.75, 0.625, 0.75, 0.375, 0.0, 0.625, 0.0, 0.625, 0.25, 0.375, 0.25, 0.375, 0.25, 0.625, 0.25, 0.625, 0.5, 0.375, 0.5, 0.375, 0.5, 0.625, 0.5, 0.625, 0.75, 0.375, 0.75, 0.375, 0.75, 0.625, 0.75, 0.625, 1.0, 0.375, 1.0, 0.125, 0.5, 0.375, 0.5, 0.375, 0.75, 0.125, 0.75, 0.625, 0.5, 0.875, 0.5, 0.875, 0.75, 0.625, 0.75, 1.0, 0.5, 1.0, 1.0, 0.8333, 1.0, 0.8333, 0.5, 0.8333, 0.5, 0.8333, 1.0, 0.6667, 1.0, 0.6667, 0.5, 0.6667, 0.5, 0.6667, 1.0, 0.5, 1.0, 0.5, 0.5, 0.5, 0.5, 0.5, 1.0, 0.3333, 1.0, 0.3333, 0.5, 0.4578, 0.37, 0.25, 0.49, 0.04215, 0.37, 0.04215, 0.13, 0.25, 0.01, 0.4578, 0.13, 0.3333, 0.5, 0.3333, 1.0, 0.1667, 1.0, 0.1667, 0.5, 0.1667, 0.5, 0.1667, 1.0, -8.941e-08, 1.0, -8.941e-08, 0.5, 0.75, 0.49, 0.9578, 0.37, 0.9578, 0.13, 0.75, 0.01, 0.5422, 0.13, 0.5422, 0.37, 1.0, 0.5, 1.0, 1.0, 0.8333, 1.0, 0.8333, 0.5, 0.8333, 0.5, 0.8333, 1.0, 0.6667, 1.0, 0.6667, 0.5, 0.6667, 0.5, 0.6667, 1.0, 0.5, 1.0, 0.5, 0.5, 0.5, 0.5, 0.5, 1.0, 0.3333, 1.0, 0.3333, 0.5, 0.4578, 0.37, 0.25, 0.49, 0.04215, 0.37, 0.04215, 0.13, 0.25, 0.01, 0.4578, 0.13, 0.3333, 0.5, 0.3333, 1.0, 0.1667, 1.0, 0.1667, 0.5, 0.1667, 0.5, 0.1667, 1.0, -8.941e-08, 1.0, -8.941e-08, 0.5, 0.75, 0.49, 0.9578, 0.37, 0.9578, 0.13, 0.75, 0.01, 0.5422, 0.13, 0.5422, 0.37, 1.0, 0.5, 1.0, 1.0, 0.8333, 1.0, 0.8333, 0.5, 0.8333, 0.5, 0.8333, 1.0, 0.6667, 1.0, 0.6667, 0.5, 0.6667, 0.5, 0.6667, 1.0, 0.5, 1.0, 0.5, 0.5, 0.5, 0.5, 0.5, 1.0, 0.3333, 1.0, 0.3333, 0.5, 0.4578, 0.37, 0.25, 0.49, 0.04215, 0.37, 0.04215, 0.13, 0.25, 0.01, 0.4578, 0.13, 0.3333, 0.5, 0.3333, 1.0, 0.1667, 1.0, 0.1667, 0.5, 0.1667, 0.5, 0.1667, 1.0, -8.941e-08, 1.0, -8.941e-08, 0.5, 0.75, 0.49, 0.9578, 0.37, 0.9578, 0.13, 0.75, 0.01, 0.5422, 0.13, 0.5422, 0.37, 0.6667, 0.75, 0.5833, 1.0, 0.5, 0.75, 0.5833, 0.0, 0.6667, 0.25, 0.5, 0.25, 0.6667, 0.5, 0.6667, 0.75, 0.5, 0.75, 0.5, 0.5, 0.6667, 0.25, 0.6667, 0.5, 0.5, 0.5, 0.5, 0.25, 0.4167, 0.0, 0.5, 0.25, 0.3333, 0.25, 0.5, 0.5, 0.5, 0.75, 0.3333, 0.75, 0.3333, 0.5, 0.5, 0.25, 0.5, 0.5, 0.3333, 0.5, 0.3333, 0.25, 0.5, 0.75, 0.4167, 1.0, 0.3333, 0.75, 0.25, 0.0, 0.3333, 0.25, 0.1667, 0.25, 0.3333, 0.5, 0.3333, 0.75, 0.1667, 0.75, 0.1667, 0.5, 0.3333, 0.25, 0.3333, 0.5, 0.1667, 0.5, 0.1667, 0.25, 0.3333, 0.75, 0.25, 1.0, 0.1667, 0.75, 0.1667, 0.75, 0.08333, 1.0, 0.0, 0.75, 0.08333, 0.0, 0.1667, 0.25, 0.0, 0.25, 0.1667, 0.5, 0.1667, 0.75, 0.0, 0.75, 0.0, 0.5, 0.1667, 0.25, 0.1667, 0.5, 0.0, 0.5, 0.0, 0.25, 1.0, 0.25, 1.0, 0.5, 0.8333, 0.5, 0.8333, 0.25, 1.0, 0.75, 0.9167, 1.0, 0.8333, 0.75, 0.9167, 0.0, 1.0, 0.25, 0.8333, 0.25, 1.0, 0.5, 1.0, 0.75, 0.8333, 0.75, 0.8333, 0.5, 0.8333, 0.25, 0.8333, 0.5, 0.6667, 0.5, 0.6667, 0.25, 0.8333, 0.75, 0.75, 1.0, 0.6667, 0.75, 0.75, 0.0, 0.8333, 0.25, 0.6667, 0.25, 0.8333, 0.5, 0.8333, 0.75, 0.6667, 0.75, 0.6667, 0.5, 1.0, 0.5, 1.0, 1.0, 0.8333, 1.0, 0.8333, 0.5, 0.8333, 0.5, 0.8333, 1.0, 0.6667, 1.0, 0.6667, 0.5, 0.6667, 0.5, 0.6667, 1.0, 0.5, 1.0, 0.5, 0.5, 0.5, 0.5, 0.5, 1.0, 0.3333, 1.0, 0.3333, 0.5, 0.4578, 0.37, 0.25, 0.49, 0.04215, 0.37, 0.04215, 0.13, 0.25, 0.01, 0.4578, 0.13, 0.3333, 0.5, 0.3333, 1.0, 0.1667, 1.0, 0.1667, 0.5, 0.1667, 0.5, 0.1667, 1.0, -8.941e-08, 1.0, -8.941e-08, 0.5, 0.75, 0.49, 0.9578, 0.37, 0.9578, 0.13, 0.75, 0.01, 0.5422, 0.13, 0.5422, 0.37, 1.0, 0.5, 1.0, 1.0, 0.8333, 1.0, 0.8333, 0.5, 0.8333, 0.5, 0.8333, 1.0, 0.6667, 1.0, 0.6667, 0.5, 0.6667, 0.5, 0.6667, 1.0, 0.5, 1.0, 0.5, 0.5, 0.5, 0.5, 0.5, 1.0, 0.3333, 1.0, 0.3333, 0.5, 0.4578, 0.37, 0.25, 0.49, 0.04215, 0.37, 0.04215, 0.13, 0.25, 0.01, 0.4578, 0.13, 0.3333, 0.5, 0.3333, 1.0, 0.1667, 1.0, 0.1667, 0.5, 0.1667, 0.5, 0.1667, 1.0, -8.941e-08, 1.0, -8.941e-08, 0.5, 0.75, 0.49, 0.9578, 0.37, 0.9578, 0.13, 0.75, 0.01, 0.5422, 0.13, 0.5422, 0.37, 1.0, 0.5, 1.0, 1.0, 0.8333, 1.0, 0.8333, 0.5, 0.8333, 0.5, 0.8333, 1.0, 0.6667, 1.0, 0.6667, 0.5, 0.6667, 0.5, 0.6667, 1.0, 0.5, 1.0, 0.5, 0.5, 0.5, 0.5, 0.5, 1.0, 0.3333, 1.0, 0.3333, 0.5, 0.4578, 0.37, 0.25, 0.49, 0.04215, 0.37, 0.04215, 0.13, 0.25, 0.01, 0.4578, 0.13, 0.3333, 0.5, 0.3333, 1.0, 0.1667, 1.0, 0.1667, 0.5, 0.1667, 0.5, 0.1667, 1.0, -8.941e-08, 1.0, -8.941e-08, 0.5, 0.75, 0.49, 0.9578, 0.37, 0.9578, 0.13, 0.75, 0.01, 0.5422, 0.13, 0.5422, 0.37, 0.5833, 0.0, 0.6667, 0.25, 0.5, 0.25, 0.6667, 0.5, 0.6667, 0.75, 0.5, 0.75, 0.5, 0.5, 0.6667, 0.25, 0.6667, 0.5, 0.5, 0.5, 0.5, 0.25, 0.6667, 0.75, 0.5833, 1.0, 0.5, 0.75, 0.4167, 0.0, 0.5, 0.25, 0.3333, 0.25, 0.5, 0.5, 0.5, 0.75, 0.3333, 0.75, 0.3333, 0.5, 0.5, 0.25, 0.5, 0.5, 0.3333, 0.5, 0.3333, 0.25, 0.5, 0.75, 0.4167, 1.0, 0.3333, 0.75, 0.25, 0.0, 0.3333, 0.25, 0.1667, 0.25, 0.3333, 0.5, 0.3333, 0.75, 0.1667, 0.75, 0.1667, 0.5, 0.3333, 0.25, 0.3333, 0.5, 0.1667, 0.5, 0.1667, 0.25, 0.3333, 0.75, 0.25, 1.0, 0.1667, 0.75, 0.08333, 0.0, 0.1667, 0.25, 0.0, 0.25, 0.1667, 0.5, 0.1667, 0.75, 0.0, 0.75, 0.0, 0.5, 0.1667, 0.25, 0.1667, 0.5, 0.0, 0.5, 0.0, 0.25, 0.1667, 0.75, 0.08333, 1.0, 0.0, 0.75, 1.0, 0.75, 0.9167, 1.0, 0.8333, 0.75, 0.9167, 0.0, 1.0, 0.25, 0.8333, 0.25, 1.0, 0.5, 1.0, 0.75, 0.8333, 0.75, 0.8333, 0.5, 1.0, 0.25, 1.0, 0.5, 0.8333, 0.5, 0.8333, 0.25, 0.8333, 0.25, 0.8333, 0.5, 0.6667, 0.5, 0.6667, 0.25, 0.8333, 0.75, 0.75, 1.0, 0.6667, 0.75, 0.75, 0.0, 0.8333, 0.25, 0.6667, 0.25, 0.8333, 0.5, 0.8333, 0.75, 0.6667, 0.75, 0.6667, 0.5, 1.0, 0.5, 1.0, 1.0, 0.8333, 1.0, 0.8333, 0.5, 0.8333, 0.5, 0.8333, 1.0, 0.6667, 1.0, 0.6667, 0.5, 0.6667, 0.5, 0.6667, 1.0, 0.5, 1.0, 0.5, 0.5, 0.5, 0.5, 0.5, 1.0, 0.3333, 1.0, 0.3333, 0.5, 0.4578, 0.37, 0.25, 0.49, 0.04215, 0.37, 0.04215, 0.13, 0.25, 0.01, 0.4578, 0.13, 0.3333, 0.5, 0.3333, 1.0, 0.1667, 1.0, 0.1667, 0.5, 0.1667, 0.5, 0.1667, 1.0, -8.941e-08, 1.0, -8.941e-08, 0.5, 0.75, 0.49, 0.9578, 0.37, 0.9578, 0.13, 0.75, 0.01, 0.5422, 0.13, 0.5422, 0.37, 1.0, 0.5, 1.0, 1.0, 0.8333, 1.0, 0.8333, 0.5, 0.8333, 0.5, 0.8333, 1.0, 0.6667, 1.0, 0.6667, 0.5, 0.6667, 0.5, 0.6667, 1.0, 0.5, 1.0, 0.5, 0.5, 0.5, 0.5, 0.5, 1.0, 0.3333, 1.0, 0.3333, 0.5, 0.4578, 0.37, 0.25, 0.49, 0.04215, 0.37, 0.04215, 0.13, 0.25, 0.01, 0.4578, 0.13, 0.3333, 0.5, 0.3333, 1.0, 0.1667, 1.0, 0.1667, 0.5, 0.1667, 0.5, 0.1667, 1.0, -8.941e-08, 1.0, -8.941e-08, 0.5, 0.75, 0.49, 0.9578, 0.37, 0.9578, 0.13, 0.75, 0.01, 0.5422, 0.13, 0.5422, 0.37, 1.0, 0.5, 1.0, 1.0, 0.8333, 1.0, 0.8333, 0.5, 0.8333, 0.5, 0.8333, 1.0, 0.6667, 1.0, 0.6667, 0.5, 0.6667, 0.5, 0.6667, 1.0, 0.5, 1.0, 0.5, 0.5, 0.5, 0.5, 0.5, 1.0, 0.3333, 1.0, 0.3333, 0.5, 0.4578, 0.37, 0.25, 0.49, 0.04215, 0.37, 0.04215, 0.13, 0.25, 0.01, 0.4578, 0.13, 0.3333, 0.5, 0.3333, 1.0, 0.1667, 1.0, 0.1667, 0.5, 0.1667, 0.5, 0.1667, 1.0, -8.941e-08, 1.0, -8.941e-08, 0.5, 0.75, 0.49, 0.9578, 0.37, 0.9578, 0.13, 0.75, 0.01, 0.5422, 0.13, 0.5422, 0.37, 0.6667, 0.25, 0.6667, 0.5, 0.5, 0.5, 0.5, 0.25, 0.6667, 0.75, 0.5833, 1.0, 0.5, 0.75, 0.5833, 0.0, 0.6667, 0.25, 0.5, 0.25, 0.6667, 0.5, 0.6667, 0.75, 0.5, 0.75, 0.5, 0.5, 0.5, 0.25, 0.5, 0.5, 0.3333, 0.5, 0.3333, 0.25, 0.5, 0.75, 0.4167, 1.0, 0.3333, 0.75, 0.4167, 0.0, 0.5, 0.25, 0.3333, 0.25, 0.5, 0.5, 0.5, 0.75, 0.3333, 0.75, 0.3333, 0.5, 0.3333, 0.25, 0.3333, 0.5, 0.1667, 0.5, 0.1667, 0.25, 0.3333, 0.75, 0.25, 1.0, 0.1667, 0.75, 0.25, 0.0, 0.3333, 0.25, 0.1667, 0.25, 0.3333, 0.5, 0.3333, 0.75, 0.1667, 0.75, 0.1667, 0.5, 0.1667, 0.25, 0.1667, 0.5, 0.0, 0.5, 0.0, 0.25, 0.1667, 0.75, 0.08333, 1.0, 0.0, 0.75, 0.08333, 0.0, 0.1667, 0.25, 0.0, 0.25, 0.1667, 0.5, 0.1667, 0.75, 0.0, 0.75, 0.0, 0.5, 1.0, 0.25, 1.0, 0.5, 0.8333, 0.5, 0.8333, 0.25, 1.0, 0.75, 0.9167, 1.0, 0.8333, 0.75, 0.9167, 0.0, 1.0, 0.25, 0.8333, 0.25, 1.0, 0.5, 1.0, 0.75, 0.8333, 0.75, 0.8333, 0.5, 0.8333, 0.5, 0.8333, 0.75, 0.6667, 0.75, 0.6667, 0.5, 0.8333, 0.25, 0.8333, 0.5, 0.6667, 0.5, 0.6667, 0.25, 0.8333, 0.75, 0.75, 1.0, 0.6667, 0.75, 0.75, 0.0, 0.8333, 0.25, 0.6667, 0.25, 1.0, 0.5, 1.0, 1.0, 0.8333, 1.0, 0.8333, 0.5, 0.8333, 0.5, 0.8333, 1.0, 0.6667, 1.0, 0.6667, 0.5, 0.6667, 0.5, 0.6667, 1.0, 0.5, 1.0, 0.5, 0.5, 0.5, 0.5, 0.5, 1.0, 0.3333, 1.0, 0.3333, 0.5, 0.4578, 0.37, 0.25, 0.49, 0.04215, 0.37, 0.04215, 0.13, 0.25, 0.01, 0.4578, 0.13, 0.3333, 0.5, 0.3333, 1.0, 0.1667, 1.0, 0.1667, 0.5, 0.1667, 0.5, 0.1667, 1.0, -8.941e-08, 1.0, -8.941e-08, 0.5, 0.75, 0.49, 0.9578, 0.37, 0.9578, 0.13, 0.75, 0.01, 0.5422, 0.13, 0.5422, 0.37, 1.0, 0.5, 1.0, 1.0, 0.8333, 1.0, 0.8333, 0.5, 0.8333, 0.5, 0.8333, 1.0, 0.6667, 1.0, 0.6667, 0.5, 0.6667, 0.5, 0.6667, 1.0, 0.5, 1.0, 0.5, 0.5, 0.5, 0.5, 0.5, 1.0, 0.3333, 1.0, 0.3333, 0.5, 0.4578, 0.37, 0.25, 0.49, 0.04215, 0.37, 0.04215, 0.13, 0.25, 0.01, 0.4578, 0.13, 0.3333, 0.5, 0.3333, 1.0, 0.1667, 1.0, 0.1667, 0.5, 0.1667, 0.5, 0.1667, 1.0, -8.941e-08, 1.0, -8.941e-08, 0.5, 0.75, 0.49, 0.9578, 0.37, 0.9578, 0.13, 0.75, 0.01, 0.5422, 0.13, 0.5422, 0.37, 1.0, 0.5, 1.0, 1.0, 0.8333, 1.0, 0.8333, 0.5, 0.8333, 0.5, 0.8333, 1.0, 0.6667, 1.0, 0.6667, 0.5, 0.6667, 0.5, 0.6667, 1.0, 0.5, 1.0, 0.5, 0.5, 0.5, 0.5, 0.5, 1.0, 0.3333, 1.0, 0.3333, 0.5, 0.4578, 0.37, 0.25, 0.49, 0.04215, 0.37, 0.04215, 0.13, 0.25, 0.01, 0.4578, 0.13, 0.3333, 0.5, 0.3333, 1.0, 0.1667, 1.0, 0.1667, 0.5, 0.1667, 0.5, 0.1667, 1.0, -8.941e-08, 1.0, -8.941e-08, 0.5, 0.75, 0.49, 0.9578, 0.37, 0.9578, 0.13, 0.75, 0.01, 0.5422, 0.13, 0.5422, 0.37, 0.6667, 0.25, 0.6667, 0.5, 0.5, 0.5, 0.5, 0.25, 0.6667, 0.75, 0.5833, 1.0, 0.5, 0.75, 0.5833, 0.0, 0.6667, 0.25, 0.5, 0.25, 0.6667, 0.5, 0.6667, 0.75, 0.5, 0.75, 0.5, 0.5, 0.5, 0.75, 0.4167, 1.0, 0.3333, 0.75, 0.4167, 0.0, 0.5, 0.25, 0.3333, 0.25, 0.5, 0.5, 0.5, 0.75, 0.3333, 0.75, 0.3333, 0.5, 0.5, 0.25, 0.5, 0.5, 0.3333, 0.5, 0.3333, 0.25, 0.3333, 0.25, 0.3333, 0.5, 0.1667, 0.5, 0.1667, 0.25, 0.3333, 0.75, 0.25, 1.0, 0.1667, 0.75, 0.25, 0.0, 0.3333, 0.25, 0.1667, 0.25, 0.3333, 0.5, 0.3333, 0.75, 0.1667, 0.75, 0.1667, 0.5, 0.1667, 0.25, 0.1667, 0.5, 0.0, 0.5, 0.0, 0.25, 0.1667, 0.75, 0.08333, 1.0, 0.0, 0.75, 0.08333, 0.0, 0.1667, 0.25, 0.0, 0.25, 0.1667, 0.5, 0.1667, 0.75, 0.0, 0.75, 0.0, 0.5, 1.0, 0.25, 1.0, 0.5, 0.8333, 0.5, 0.8333, 0.25, 1.0, 0.75, 0.9167, 1.0, 0.8333, 0.75, 0.9167, 0.0, 1.0, 0.25, 0.8333, 0.25, 1.0, 0.5, 1.0, 0.75, 0.8333, 0.75, 0.8333, 0.5, 0.8333, 0.25, 0.8333, 0.5, 0.6667, 0.5, 0.6667, 0.25, 0.8333, 0.75, 0.75, 1.0, 0.6667, 0.75, 0.75, 0.0, 0.8333, 0.25, 0.6667, 0.25, 0.8333, 0.5, 0.8333, 0.75, 0.6667, 0.75, 0.6667, 0.5, 1.0, 0.5, 1.0, 1.0, 0.8333, 1.0, 0.8333, 0.5, 0.8333, 0.5, 0.8333, 1.0, 0.6667, 1.0, 0.6667, 0.5, 0.6667, 0.5, 0.6667, 1.0, 0.5, 1.0, 0.5, 0.5, 0.5, 0.5, 0.5, 1.0, 0.3333, 1.0, 0.3333, 0.5, 0.4578, 0.37, 0.25, 0.49, 0.04215, 0.37, 0.04215, 0.13, 0.25, 0.01, 0.4578, 0.13, 0.3333, 0.5, 0.3333, 1.0, 0.1667, 1.0, 0.1667, 0.5, 0.1667, 0.5, 0.1667, 1.0, -8.941e-08, 1.0, -8.941e-08, 0.5, 0.75, 0.49, 0.9578, 0.37, 0.9578, 0.13, 0.75, 0.01, 0.5422, 0.13, 0.5422, 0.37, 1.0, 0.5, 1.0, 1.0, 0.8333, 1.0, 0.8333, 0.5, 0.8333, 0.5, 0.8333, 1.0, 0.6667, 1.0, 0.6667, 0.5, 0.6667, 0.5, 0.6667, 1.0, 0.5, 1.0, 0.5, 0.5, 0.5, 0.5, 0.5, 1.0, 0.3333, 1.0, 0.3333, 0.5, 0.4578, 0.37, 0.25, 0.49, 0.04215, 0.37, 0.04215, 0.13, 0.25, 0.01, 0.4578, 0.13, 0.3333, 0.5, 0.3333, 1.0, 0.1667, 1.0, 0.1667, 0.5, 0.1667, 0.5, 0.1667, 1.0, -8.941e-08, 1.0, -8.941e-08, 0.5, 0.75, 0.49, 0.9578, 0.37, 0.9578, 0.13, 0.75, 0.01, 0.5422, 0.13, 0.5422, 0.37, 1.0, 0.5, 1.0, 1.0, 0.8333, 1.0, 0.8333, 0.5, 0.8333, 0.5, 0.8333, 1.0, 0.6667, 1.0, 0.6667, 0.5, 0.6667, 0.5, 0.6667, 1.0, 0.5, 1.0, 0.5, 0.5, 0.5, 0.5, 0.5, 1.0, 0.3333, 1.0, 0.3333, 0.5, 0.4578, 0.37, 0.25, 0.49, 0.04215, 0.37, 0.04215, 0.13, 0.25, 0.01, 0.4578, 0.13, 0.3333, 0.5, 0.3333, 1.0, 0.1667, 1.0, 0.1667, 0.5, 0.1667, 0.5, 0.1667, 1.0, -8.941e-08, 1.0, -8.941e-08, 0.5, 0.75, 0.49, 0.9578, 0.37, 0.9578, 0.13, 0.75, 0.01, 0.5422, 0.13, 0.5422, 0.37, 0.5833, 0.0, 0.6667, 0.25, 0.5, 0.25, 0.6667, 0.5, 0.6667, 0.75, 0.5, 0.75, 0.5, 0.5, 0.6667, 0.25, 0.6667, 0.5, 0.5, 0.5, 0.5, 0.25, 0.6667, 0.75, 0.5833, 1.0, 0.5, 0.75, 0.5, 0.25, 0.5, 0.5, 0.3333, 0.5, 0.3333, 0.25, 0.5, 0.75, 0.4167, 1.0, 0.3333, 0.75, 0.4167, 0.0, 0.5, 0.25, 0.3333, 0.25, 0.5, 0.5, 0.5, 0.75, 0.3333, 0.75, 0.3333, 0.5, 0.3333, 0.5, 0.3333, 0.75, 0.1667, 0.75, 0.1667, 0.5, 0.3333, 0.25, 0.3333, 0.5, 0.1667, 0.5, 0.1667, 0.25, 0.3333, 0.75, 0.25, 1.0, 0.1667, 0.75, 0.25, 0.0, 0.3333, 0.25, 0.1667, 0.25, 0.08333, 0.0, 0.1667, 0.25, 0.0, 0.25, 0.1667, 0.5, 0.1667, 0.75, 0.0, 0.75, 0.0, 0.5, 0.1667, 0.25, 0.1667, 0.5, 0.0, 0.5, 0.0, 0.25, 0.1667, 0.75, 0.08333, 1.0, 0.0, 0.75, 0.9167, 0.0, 1.0, 0.25, 0.8333, 0.25, 1.0, 0.5, 1.0, 0.75, 0.8333, 0.75, 0.8333, 0.5, 1.0, 0.25, 1.0, 0.5, 0.8333, 0.5, 0.8333, 0.25, 1.0, 0.75, 0.9167, 1.0, 0.8333, 0.75, 0.75, 0.0, 0.8333, 0.25, 0.6667, 0.25, 0.8333, 0.5, 0.8333, 0.75, 0.6667, 0.75, 0.6667, 0.5, 0.8333, 0.25, 0.8333, 0.5, 0.6667, 0.5, 0.6667, 0.25, 0.8333, 0.75, 0.75, 1.0, 0.6667, 0.75, 0.375, 0.0, 0.625, 0.0, 0.625, 0.25, 0.375, 0.25, 0.375, 0.25, 0.625, 0.25, 0.625, 0.5, 0.375, 0.5, 0.375, 0.5, 0.625, 0.5, 0.625, 0.75, 0.375, 0.75, 0.375, 0.75, 0.625, 0.75, 0.625, 1.0, 0.375, 1.0, 0.125, 0.5, 0.375, 0.5, 0.375, 0.75, 0.125, 0.75, 0.625, 0.5, 0.875, 0.5, 0.875, 0.75, 0.625, 0.75, 0.375, 0.0, 0.625, 0.0, 0.625, 0.25, 0.375, 0.25, 0.375, 0.25, 0.625, 0.25, 0.625, 0.5, 0.375, 0.5, 0.375, 0.5, 0.625, 0.5, 0.625, 0.75, 0.375, 0.75, 0.375, 0.75, 0.625, 0.75, 0.625, 1.0, 0.375, 1.0, 0.125, 0.5, 0.375, 0.5, 0.375, 0.75, 0.125, 0.75, 0.625, 0.5, 0.875, 0.5, 0.875, 0.75, 0.625, 0.75, 0.375, 0.0, 0.625, 0.0, 0.625, 0.25, 0.375, 0.25, 0.375, 0.25, 0.625, 0.25, 0.625, 0.5, 0.375, 0.5, 0.375, 0.5, 0.625, 0.5, 0.625, 0.75, 0.375, 0.75, 0.375, 0.75, 0.625, 0.75, 0.625, 1.0, 0.375, 1.0, 0.125, 0.5, 0.375, 0.5, 0.375, 0.75, 0.125, 0.75, 0.625, 0.5, 0.875, 0.5, 0.875, 0.75, 0.625, 0.75, 0.375, 0.0, 0.625, 0.0, 0.625, 0.25, 0.375, 0.25, 0.375, 0.25, 0.625, 0.25, 0.625, 0.5, 0.375, 0.5, 0.375, 0.5, 0.625, 0.5, 0.625, 0.75, 0.375, 0.75, 0.375, 0.75, 0.625, 0.75, 0.625, 1.0, 0.375, 1.0, 0.125, 0.5, 0.375, 0.5, 0.375, 0.75, 0.125, 0.75, 0.625, 0.5, 0.875, 0.5, 0.875, 0.75, 0.625, 0.75])
me_cube.materials.append(mat_zombie_server_casing)
me_cube.materials.append(mat_zombie_glow)
me_cube.materials.append(mat_zombie_innards)
me_cube.materials.append(mat_zombie_cable)
me_cube.update()

# ---- objects
ob_zombieprocess = bpy.data.objects.new('ZombieProcess', me_cube)

# ---- transforms, parenting, visibility, modifiers, constraints
ob_zombieprocess.location = (0.0, 0.0, 0.0)

# ---- collection membership
scene.collection.objects.link(ob_zombieprocess)

# ---- scene / render settings (as saved in the file)
scene.frame_start = 1; scene.frame_end = 250; scene.frame_set(1)
scene.render.engine = 'CYCLES'
scene.render.bake_bias = 0.0
scene.render.bake_samples = 0
scene.cycles.samples = 64
scene.cycles.sampling_pattern = 'TABULATED_SOBOL'
scene.cycles.bake_type = 'AO'
scene.eevee.use_volume_custom_range = False
bpy.context.view_layer.update()

# ---- added for rendering (the .blend has no active camera): camera
cam_auto = bpy.data.cameras.new('AutoCamera')
cam_auto.lens = 50.0
cam_auto.sensor_width = 36.0
cam_auto.clip_end = 1000.0
ob_auto_camera = bpy.data.objects.new('AutoCamera', cam_auto)
scene.collection.objects.link(ob_auto_camera)
ob_auto_camera.location = (1.97929, -2.51649, 2.32933)
ob_auto_camera.rotation_euler = (1.09748, -7.21219e-08, 0.694738)
scene.camera = ob_auto_camera
bpy.context.view_layer.update()
